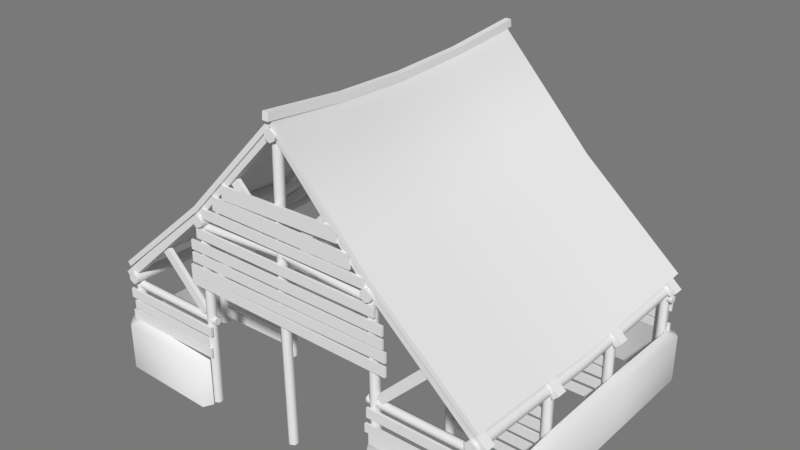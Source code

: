 # Source: building-barn.blend  (saved by Blender 2.79.0; exported with 4.5.12 LTS)
import bpy
from mathutils import Matrix  # noqa: F401  (used for matrix-valued properties, if any)

bpy.ops.wm.read_factory_settings(use_empty=True)
scene = bpy.context.scene
scene.name = 'Scene'

# ---- collections
col_collection_1 = bpy.data.collections.new('Collection 1'); scene.collection.children.link(col_collection_1)

# ---- world
world_world = bpy.data.worlds.new('World'); scene.world = world_world
world_world.color = (0.1902, 0.1902, 0.1902)
world_world.use_sun_shadow = False
world_world.sun_shadow_jitter_overblur = 0.0
world_world.cycles.sampling_method = 'MANUAL'

# ---- meshes
me_building_barn = bpy.data.meshes.new('building-barn')
me_building_barn.from_pydata([(-4.0, -1.355e-07, -3.1), (-4.0, 2.0, -3.1), (-3.913, -1.333e-07, -3.05), (-3.913, 2.0, -3.05), (-3.913, -1.289e-07, -2.95), (-3.913, 2.0, -2.95), (-4.0, -1.268e-07, -2.9), (-4.0, 2.0, -2.9), (-4.087, -1.289e-07, -2.95), (-4.087, 2.0, -2.95), (-4.087, -1.333e-07, -3.05), (-4.087, 2.0, -3.05), (-2.0, -1.355e-07, -3.1), (-1.941, 3.883, -3.1), (-1.913, -1.333e-07, -3.05), (-1.854, 3.883, -3.05), (-1.913, -1.289e-07, -2.95), (-1.854, 3.883, -2.95), (-2.0, -1.268e-07, -2.9), (-1.941, 3.883, -2.9), (-2.087, -1.289e-07, -2.95), (-2.028, 3.883, -2.95), (-2.087, -1.333e-07, -3.05), (-2.028, 3.883, -3.05), (4.0, -1.355e-07, -3.1), (4.0, 2.0, -3.1), (3.913, -1.333e-07, -3.05), (3.913, 2.0, -3.05), (3.913, -1.289e-07, -2.95), (3.913, 2.0, -2.95), (4.0, -1.268e-07, -2.9), (4.0, 2.0, -2.9), (4.087, -1.289e-07, -2.95), (4.087, 2.0, -2.95), (4.087, -1.333e-07, -3.05), (4.087, 2.0, -3.05), (2.0, -1.355e-07, -3.1), (1.929, 3.863, -3.1), (1.913, -1.333e-07, -3.05), (1.843, 3.863, -3.05), (1.913, -1.289e-07, -2.95), (1.843, 3.863, -2.95), (2.0, -1.268e-07, -2.9), (1.929, 3.863, -2.9), (2.087, -1.289e-07, -2.95), (2.016, 3.863, -2.95), (2.087, -1.333e-07, -3.05), (2.016, 3.863, -3.05), (-4.0, 1.355e-07, 3.1), (-4.0, 2.0, 3.1), (-3.913, 1.333e-07, 3.05), (-3.913, 2.0, 3.05), (-3.913, 1.289e-07, 2.95), (-3.913, 2.0, 2.95), (-4.0, 1.268e-07, 2.9), (-4.0, 2.0, 2.9), (-4.087, 1.289e-07, 2.95), (-4.087, 2.0, 2.95), (-4.087, 1.333e-07, 3.05), (-4.087, 2.0, 3.05), (-2.0, 1.355e-07, 3.1), (-1.941, 3.883, 3.1), (-1.913, 1.333e-07, 3.05), (-1.854, 3.883, 3.05), (-1.913, 1.289e-07, 2.95), (-1.854, 3.883, 2.95), (-2.0, 1.268e-07, 2.9), (-1.941, 3.883, 2.9), (-2.087, 1.289e-07, 2.95), (-2.028, 3.883, 2.95), (-2.087, 1.333e-07, 3.05), (-2.028, 3.883, 3.05), (4.0, 1.355e-07, 3.1), (4.0, 2.0, 3.1), (3.913, 1.333e-07, 3.05), (3.913, 2.0, 3.05), (3.913, 1.289e-07, 2.95), (3.913, 2.0, 2.95), (4.0, 1.268e-07, 2.9), (4.0, 2.0, 2.9), (4.087, 1.289e-07, 2.95), (4.087, 2.0, 2.95), (4.087, 1.333e-07, 3.05), (4.087, 2.0, 3.05), (2.0, 1.355e-07, 3.1), (1.929, 3.863, 3.1), (1.913, 1.333e-07, 3.05), (1.843, 3.863, 3.05), (1.913, 1.289e-07, 2.95), (1.843, 3.863, 2.95), (2.0, 1.268e-07, 2.9), (1.929, 3.863, 2.9), (2.087, 1.289e-07, 2.95), (2.016, 3.863, 2.95), (2.087, 1.333e-07, 3.05), (2.016, 3.863, 3.05), (-1.941, 4.009, -3.174), (-1.832, 3.946, -3.174), (-1.832, 3.821, -3.174), (-1.941, 3.758, -3.174), (-2.05, 3.821, -3.174), (-2.05, 3.946, -3.174), (-1.941, 4.009, 3.174), (-1.832, 3.946, 3.174), (-1.832, 3.821, 3.174), (-1.941, 3.758, 3.174), (-2.05, 3.821, 3.174), (-2.05, 3.946, 3.174), (-4.0, 2.125, -3.174), (-3.891, 2.063, -3.174), (-3.891, 1.937, -3.174), (-4.0, 1.875, -3.174), (-4.109, 1.937, -3.174), (-4.109, 2.063, -3.174), (-4.0, 2.125, 3.174), (-3.891, 2.063, 3.174), (-3.891, 1.937, 3.174), (-4.0, 1.875, 3.174), (-4.109, 1.937, 3.174), (-4.109, 2.063, 3.174), (1.929, 3.988, -3.174), (1.821, 3.926, -3.174), (1.821, 3.8, -3.174), (1.929, 3.738, -3.174), (2.038, 3.8, -3.174), (2.038, 3.926, -3.174), (1.929, 3.988, 3.174), (1.821, 3.926, 3.174), (1.821, 3.8, 3.174), (1.929, 3.738, 3.174), (2.038, 3.8, 3.174), (2.038, 3.926, 3.174), (4.0, 2.125, -3.174), (3.891, 2.063, -3.174), (3.891, 1.937, -3.174), (4.0, 1.875, -3.174), (4.109, 1.937, -3.174), (4.109, 2.063, -3.174), (4.0, 2.125, 3.174), (3.891, 2.063, 3.174), (3.891, 1.937, 3.174), (4.0, 1.875, 3.174), (4.109, 1.937, 3.174), (4.109, 2.063, 3.174), (0.0, -1.355e-07, -3.1), (0.0, 6.0, -3.1), (0.0866, -1.333e-07, -3.05), (0.0866, 6.0, -3.05), (0.0866, -1.289e-07, -2.95), (0.0866, 6.0, -2.95), (0.0, -1.268e-07, -2.9), (0.0, 6.0, -2.9), (-0.0866, -1.289e-07, -2.95), (-0.0866, 6.0, -2.95), (-0.0866, -1.333e-07, -3.05), (-0.0866, 6.0, -3.05), (0.0, 1.355e-07, 3.1), (0.0, 6.0, 3.1), (0.0866, 1.333e-07, 3.05), (0.0866, 6.0, 3.05), (0.0866, 1.289e-07, 2.95), (0.0866, 6.0, 2.95), (0.0, 1.268e-07, 2.9), (0.0, 6.0, 2.9), (-0.0866, 1.289e-07, 2.95), (-0.0866, 6.0, 2.95), (-0.0866, 1.333e-07, 3.05), (-0.0866, 6.0, 3.05), (1.192e-07, 6.125, -3.174), (0.1086, 6.063, -3.174), (0.1086, 5.937, -3.174), (1.192e-07, 5.875, -3.174), (-0.1086, 5.937, -3.174), (-0.1086, 6.063, -3.174), (1.192e-07, 6.125, 3.174), (0.1086, 6.063, 3.174), (0.1086, 5.937, 3.174), (1.192e-07, 5.875, 3.174), (-0.1086, 5.937, 3.174), (-0.1086, 6.063, 3.174), (-2.147, 3.797, 2.994), (-2.147, 3.755, 2.922), (-2.147, 3.672, 2.922), (-2.147, 3.631, 2.994), (-2.147, 3.672, 3.066), (-2.147, 3.755, 3.066), (2.135, 3.777, 2.994), (2.135, 3.735, 2.922), (2.135, 3.652, 2.922), (2.135, 3.611, 2.994), (2.135, 3.652, 3.066), (2.135, 3.735, 3.066), (-2.147, 3.797, -3.006), (-2.147, 3.755, -3.078), (-2.147, 3.672, -3.078), (-2.147, 3.631, -3.006), (-2.147, 3.672, -2.934), (-2.147, 3.755, -2.934), (2.135, 3.777, -3.006), (2.135, 3.735, -3.078), (2.135, 3.652, -3.078), (2.135, 3.611, -3.006), (2.135, 3.652, -2.934), (2.135, 3.735, -2.934), (-4.177, 1.897, 2.994), (-4.177, 1.855, 2.922), (-4.177, 1.772, 2.922), (-4.177, 1.731, 2.994), (-4.177, 1.772, 3.066), (-4.177, 1.855, 3.066), (-1.823, 1.897, 2.994), (-1.823, 1.855, 2.922), (-1.823, 1.772, 2.922), (-1.823, 1.731, 2.994), (-1.823, 1.772, 3.066), (-1.823, 1.855, 3.066), (1.823, 1.897, 2.994), (1.823, 1.855, 2.922), (1.823, 1.772, 2.922), (1.823, 1.731, 2.994), (1.823, 1.772, 3.066), (1.823, 1.855, 3.066), (4.177, 1.897, 2.994), (4.177, 1.855, 2.922), (4.177, 1.772, 2.922), (4.177, 1.731, 2.994), (4.177, 1.772, 3.066), (4.177, 1.855, 3.066), (-4.177, 1.897, -3.006), (-4.177, 1.855, -3.078), (-4.177, 1.772, -3.078), (-4.177, 1.731, -3.006), (-4.177, 1.772, -2.934), (-4.177, 1.855, -2.934), (-1.823, 1.897, -3.006), (-1.823, 1.855, -3.078), (-1.823, 1.772, -3.078), (-1.823, 1.731, -3.006), (-1.823, 1.772, -2.934), (-1.823, 1.855, -2.934), (1.823, 1.897, -3.006), (1.823, 1.855, -3.078), (1.823, 1.772, -3.078), (1.823, 1.731, -3.006), (1.823, 1.772, -2.934), (1.823, 1.855, -2.934), (4.177, 1.897, -3.006), (4.177, 1.855, -3.078), (4.177, 1.772, -3.078), (4.177, 1.731, -3.006), (4.177, 1.772, -2.934), (4.177, 1.855, -2.934), (-4.0, -4.808e-08, -1.1), (-4.0, 1.919, -1.1), (-3.913, -4.59e-08, -1.05), (-3.913, 1.919, -1.05), (-3.913, -4.153e-08, -0.95), (-3.913, 1.919, -0.95), (-4.0, -3.934e-08, -0.9), (-4.0, 1.919, -0.9), (-4.087, -4.153e-08, -0.95), (-4.087, 1.919, -0.95), (-4.087, -4.59e-08, -1.05), (-4.087, 1.919, -1.05), (-4.0, 3.934e-08, 0.9), (-4.0, 1.919, 0.9), (-3.913, 4.153e-08, 0.95), (-3.913, 1.919, 0.95), (-3.913, 4.59e-08, 1.05), (-3.913, 1.919, 1.05), (-4.0, 4.808e-08, 1.1), (-4.0, 1.919, 1.1), (-4.087, 4.59e-08, 1.05), (-4.087, 1.919, 1.05), (-4.087, 4.153e-08, 0.95), (-4.087, 1.919, 0.95), (4.0, -4.808e-08, -1.1), (4.0, 1.888, -1.1), (4.087, -4.59e-08, -1.05), (4.087, 1.888, -1.05), (4.087, -4.153e-08, -0.95), (4.087, 1.888, -0.95), (4.0, -3.934e-08, -0.9), (4.0, 1.888, -0.9), (3.913, -4.153e-08, -0.95), (3.913, 1.888, -0.95), (3.913, -4.59e-08, -1.05), (3.913, 1.888, -1.05), (4.0, 3.934e-08, 0.9), (4.0, 1.888, 0.9), (4.087, 4.153e-08, 0.95), (4.087, 1.888, 0.95), (4.087, 4.59e-08, 1.05), (4.087, 1.888, 1.05), (4.0, 4.808e-08, 1.1), (4.0, 1.888, 1.1), (3.913, 4.59e-08, 1.05), (3.913, 1.888, 1.05), (3.913, 4.153e-08, 0.95), (3.913, 1.888, 0.95), (-0.05573, 6.036, 3.103), (0.06221, 6.154, 3.103), (-0.05573, 6.036, 2.897), (0.06221, 6.154, 2.897), (4.148, 1.908, 3.103), (4.266, 2.026, 3.103), (4.148, 1.908, 2.897), (4.266, 2.026, 2.897), (-0.05573, 5.855, 1.103), (0.06221, 5.973, 1.103), (-0.05573, 5.855, 0.8965), (0.06221, 5.973, 0.8965), (4.148, 1.796, 1.103), (4.266, 1.914, 1.103), (4.148, 1.796, 0.8965), (4.266, 1.914, 0.8965), (0.05573, 6.036, 3.103), (-0.06221, 6.154, 3.103), (0.05573, 6.036, 2.897), (-0.06221, 6.154, 2.897), (-4.148, 1.908, 3.103), (-4.266, 2.026, 3.103), (-4.148, 1.908, 2.897), (-4.266, 2.026, 2.897), (0.05573, 5.855, 1.103), (-0.06221, 5.973, 1.103), (0.05573, 5.855, 0.8965), (-0.06221, 5.973, 0.8965), (-4.148, 1.827, 1.103), (-4.266, 1.945, 1.103), (-4.148, 1.827, 0.8965), (-4.266, 1.945, 0.8965), (-0.05573, 6.036, -3.103), (0.06221, 6.154, -3.103), (-0.05573, 6.036, -2.897), (0.06221, 6.154, -2.897), (4.148, 1.908, -3.103), (4.266, 2.026, -3.103), (4.148, 1.908, -2.897), (4.266, 2.026, -2.897), (-0.05573, 5.855, -1.103), (0.06221, 5.973, -1.103), (-0.05573, 5.855, -0.8965), (0.06221, 5.973, -0.8965), (4.148, 1.796, -1.103), (4.266, 1.914, -1.103), (4.148, 1.796, -0.8965), (4.266, 1.914, -0.8965), (0.05573, 6.036, -3.103), (-0.06221, 6.154, -3.103), (0.05573, 6.036, -2.897), (-0.06221, 6.154, -2.897), (-4.148, 1.908, -3.103), (-4.266, 2.026, -3.103), (-4.148, 1.908, -2.897), (-4.266, 2.026, -2.897), (0.05573, 5.855, -1.103), (-0.06221, 5.973, -1.103), (0.05573, 5.855, -0.8965), (-0.06221, 5.973, -0.8965), (-4.148, 1.827, -1.103), (-4.266, 1.945, -1.103), (-4.148, 1.827, -0.8965), (-4.266, 1.945, -0.8965), (2.154, 1.852, -2.963), (2.022, 1.983, -2.963), (2.154, 1.852, -3.049), (2.022, 1.983, -3.049), (3.203, 2.901, -2.963), (3.072, 3.032, -2.963), (3.203, 2.901, -3.049), (3.072, 3.032, -3.049), (0.1629, 3.838, -2.963), (0.03162, 3.969, -2.963), (0.1629, 3.838, -3.049), (0.03162, 3.969, -3.049), (1.203, 4.901, -2.963), (1.072, 5.032, -2.963), (1.203, 4.901, -3.049), (1.072, 5.032, -3.049), (-2.154, 1.852, -2.963), (-2.022, 1.983, -2.963), (-2.154, 1.852, -3.049), (-2.022, 1.983, -3.049), (-3.203, 2.901, -2.963), (-3.072, 3.032, -2.963), (-3.203, 2.901, -3.049), (-3.072, 3.032, -3.049), (-0.1443, 3.838, -2.963), (-0.01305, 3.969, -2.963), (-0.1443, 3.838, -3.049), (-0.01305, 3.969, -3.049), (-1.203, 4.901, -2.963), (-1.072, 5.032, -2.963), (-1.203, 4.901, -3.049), (-1.072, 5.032, -3.049), (2.154, 1.852, 2.963), (2.022, 1.983, 2.963), (2.154, 1.852, 3.049), (2.022, 1.983, 3.049), (3.203, 2.901, 2.963), (3.072, 3.032, 2.963), (3.203, 2.901, 3.049), (3.072, 3.032, 3.049), (0.1629, 3.838, 2.963), (0.03162, 3.969, 2.963), (0.1629, 3.838, 3.049), (0.03162, 3.969, 3.049), (1.203, 4.901, 2.963), (1.072, 5.032, 2.963), (1.203, 4.901, 3.049), (1.072, 5.032, 3.049), (-2.154, 1.852, 2.963), (-2.022, 1.983, 2.963), (-2.154, 1.852, 3.049), (-2.022, 1.983, 3.049), (-3.203, 2.901, 2.963), (-3.072, 3.032, 2.963), (-3.203, 2.901, 3.049), (-3.072, 3.032, 3.049), (-0.1443, 3.838, 2.963), (-0.01305, 3.969, 2.963), (-0.1443, 3.838, 3.049), (-0.01305, 3.969, 3.049), (-1.203, 4.901, 2.963), (-1.072, 5.032, 2.963), (-1.203, 4.901, 3.049), (-1.072, 5.032, 3.049), (-1.876, 1.367, -3.087), (-4.144, 1.473, -3.087), (-1.867, 1.561, -3.087), (-4.135, 1.666, -3.087), (-1.876, 1.367, -3.134), (-4.144, 1.473, -3.134), (-1.867, 1.561, -3.134), (-4.135, 1.666, -3.134), (-1.925, 1.102, -3.087), (-4.08, 1.122, -3.087), (-1.924, 1.296, -3.087), (-4.079, 1.316, -3.087), (-1.925, 1.102, -3.134), (-4.08, 1.122, -3.134), (-1.924, 1.296, -3.134), (-4.079, 1.316, -3.134), (4.123, 1.495, -3.087), (1.853, 1.496, -3.087), (4.123, 1.688, -3.087), (1.853, 1.69, -3.087), (4.123, 1.495, -3.134), (1.853, 1.496, -3.134), (4.123, 1.688, -3.134), (1.853, 1.69, -3.134), (4.058, 1.251, -3.087), (1.903, 1.236, -3.087), (4.056, 1.445, -3.087), (1.901, 1.43, -3.087), (4.058, 1.251, -3.134), (1.903, 1.236, -3.134), (4.056, 1.445, -3.134), (1.901, 1.43, -3.134), (4.128, 1.04, -3.087), (1.858, 1.026, -3.087), (4.127, 1.213, -3.087), (1.856, 1.199, -3.087), (4.128, 1.04, -3.134), (1.858, 1.026, -3.134), (4.127, 1.213, -3.134), (1.856, 1.199, -3.134), (-1.87, 1.525, 3.141), (-4.14, 1.527, 3.141), (-1.87, 1.719, 3.141), (-4.14, 1.721, 3.141), (-1.87, 1.525, 3.095), (-4.14, 1.527, 3.095), (-1.87, 1.719, 3.095), (-4.14, 1.721, 3.095), (-1.913, 1.057, 3.141), (-4.143, 1.046, 3.141), (-1.914, 1.25, 3.141), (-4.144, 1.239, 3.141), (-1.913, 1.057, 3.095), (-4.143, 1.046, 3.095), (-1.914, 1.25, 3.095), (-4.144, 1.239, 3.095), (4.156, 1.535, 3.141), (1.886, 1.537, 3.141), (4.156, 1.729, 3.141), (1.886, 1.73, 3.141), (4.156, 1.535, 3.095), (1.886, 1.537, 3.095), (4.156, 1.729, 3.095), (1.886, 1.73, 3.095), (4.082, 1.026, 3.141), (1.927, 1.022, 3.141), (4.081, 1.22, 3.141), (1.926, 1.216, 3.141), (4.082, 1.026, 3.095), (1.927, 1.022, 3.095), (4.081, 1.22, 3.095), (1.926, 1.216, 3.095), (4.118, 1.244, 3.141), (1.847, 1.23, 3.141), (4.116, 1.416, 3.141), (1.846, 1.403, 3.141), (4.118, 1.244, 3.095), (1.847, 1.23, 3.095), (4.116, 1.416, 3.095), (1.846, 1.403, 3.095), (-1.984, 1.283, 3.141), (-4.073, 1.296, 3.141), (-1.983, 1.46, 3.141), (-4.072, 1.474, 3.141), (-1.984, 1.283, 3.095), (-4.073, 1.296, 3.095), (-1.983, 1.46, 3.095), (-4.072, 1.474, 3.095), (2.0, -4.808e-08, -1.1), (2.0, 1.5, -1.1), (2.087, -4.59e-08, -1.05), (2.087, 1.5, -1.05), (2.087, -4.153e-08, -0.95), (2.087, 1.5, -0.95), (2.0, -3.934e-08, -0.9), (2.0, 1.5, -0.9), (1.913, -4.153e-08, -0.95), (1.913, 1.5, -0.95), (1.913, -4.59e-08, -1.05), (1.913, 1.5, -1.05), (2.0, 3.934e-08, 0.9), (2.0, 1.5, 0.9), (2.087, 4.153e-08, 0.95), (2.087, 1.5, 0.95), (2.087, 4.59e-08, 1.05), (2.087, 1.5, 1.05), (2.0, 4.808e-08, 1.1), (2.0, 1.5, 1.1), (1.913, 4.59e-08, 1.05), (1.913, 1.5, 1.05), (1.913, 4.153e-08, 0.95), (1.913, 1.5, 0.95), (-2.0, -4.808e-08, -1.1), (-2.0, 1.5, -1.1), (-1.913, -4.59e-08, -1.05), (-1.913, 1.5, -1.05), (-1.913, -4.153e-08, -0.95), (-1.913, 1.5, -0.95), (-2.0, -3.934e-08, -0.9), (-2.0, 1.5, -0.9), (-2.087, -4.153e-08, -0.95), (-2.087, 1.5, -0.95), (-2.087, -4.59e-08, -1.05), (-2.087, 1.5, -1.05), (-2.0, 3.934e-08, 0.9), (-2.0, 1.5, 0.9), (-1.913, 4.153e-08, 0.95), (-1.913, 1.5, 0.95), (-1.913, 4.59e-08, 1.05), (-1.913, 1.5, 1.05), (-2.0, 4.808e-08, 1.1), (-2.0, 1.5, 1.1), (-2.087, 4.59e-08, 1.05), (-2.087, 1.5, 1.05), (-2.087, 4.153e-08, 0.95), (-2.087, 1.5, 0.95), (1.192e-07, 5.948, -2.307e-07), (0.1086, 5.885, -2.307e-07), (0.1086, 5.76, -2.307e-07), (1.192e-07, 5.697, -2.307e-07), (-0.1086, 5.76, -2.307e-07), (-0.1086, 5.885, -2.307e-07), (1.836, 3.803, 0.8975), (1.954, 3.921, 0.8975), (1.836, 3.803, 1.104), (1.954, 3.921, 1.104), (1.891, 3.793, -0.8965), (2.009, 3.911, -0.8965), (1.891, 3.793, -1.103), (2.009, 3.911, -1.103), (1.897, 3.963, -2.283e-07), (1.789, 3.9, -2.283e-07), (1.789, 3.775, -2.283e-07), (1.897, 3.712, -2.283e-07), (2.006, 3.775, -2.283e-07), (2.006, 3.9, -2.283e-07), (1.976, 3.835, 2.897), (2.094, 3.953, 2.897), (1.976, 3.835, 3.103), (2.094, 3.953, 3.103), (1.976, 3.835, -2.897), (2.094, 3.953, -2.897), (1.976, 3.835, -3.103), (2.094, 3.953, -3.103), (4.0, 2.014, 4.886e-09), (3.891, 1.951, 4.886e-09), (3.891, 1.826, 4.886e-09), (4.0, 1.763, 4.886e-09), (4.109, 1.826, 4.886e-09), (4.109, 1.951, 4.886e-09), (-4.0, 2.044, 3.539e-09), (-3.891, 1.982, 3.539e-09), (-3.891, 1.856, 3.539e-09), (-4.0, 1.794, 3.539e-09), (-4.109, 1.856, 3.539e-09), (-4.109, 1.982, 3.539e-09), (-1.888, 3.985, -2.317e-07), (-1.779, 3.922, -2.317e-07), (-1.779, 3.797, -2.317e-07), (-1.888, 3.734, -2.317e-07), (-1.996, 3.797, -2.317e-07), (-1.996, 3.922, -2.317e-07), (-1.879, 3.812, -0.8965), (-1.997, 3.929, -0.8965), (-1.879, 3.812, -1.103), (-1.997, 3.929, -1.103), (-1.879, 3.812, 0.8965), (-1.997, 3.929, 0.8965), (-1.879, 3.812, 1.103), (-1.997, 3.929, 1.103), (-1.938, 3.92, 2.897), (-2.056, 4.038, 2.897), (-1.938, 3.92, 3.103), (-2.056, 4.038, 3.103), (-1.896, 3.848, -2.897), (-2.014, 3.966, -2.897), (-1.896, 3.848, -3.103), (-2.014, 3.966, -3.103), (-0.005776, 3.922, 2.994), (-0.005775, 3.88, 2.922), (-0.005775, 3.797, 2.922), (-0.005775, 3.756, 2.994), (-0.005775, 3.797, 3.066), (-0.005775, 3.88, 3.066), (-0.005776, 3.922, -3.006), (-0.005775, 3.88, -3.078), (-0.005775, 3.797, -3.078), (-0.005775, 3.756, -3.006), (-0.005775, 3.797, -2.934), (-0.005775, 3.88, -2.934), (-0.04778, 3.07, 3.1), (0.03882, 3.07, 3.05), (0.03882, 3.07, 2.95), (-0.04778, 3.07, 2.9), (-0.1344, 3.07, 2.95), (-0.1344, 3.07, 3.05), (0.04282, 2.034, -3.129), (0.1294, 2.034, -3.079), (0.1294, 2.034, -2.979), (0.04282, 2.034, -2.929), (-0.04379, 2.034, -2.979), (-0.04379, 2.034, -3.079), (-2.043, 1.27, 1.038), (-3.967, 1.272, 1.038), (-2.043, 1.463, 1.038), (-3.967, 1.466, 1.038), (-2.043, 1.27, 0.9911), (-3.967, 1.272, 0.9911), (-2.043, 1.463, 0.9911), (-3.967, 1.466, 0.9911), (-2.042, 1.02, 1.035), (-3.966, 0.9951, 1.04), (-2.044, 1.214, 1.036), (-3.968, 1.189, 1.04), (-2.042, 1.02, 0.9886), (-3.966, 0.9952, 0.9933), (-2.045, 1.214, 0.9889), (-3.968, 1.189, 0.9936), (-2.064, 0.7511, 1.03), (-3.949, 0.7264, 1.034), (-2.066, 0.9408, 1.03), (-3.951, 0.9162, 1.034), (-2.064, 0.7512, 0.9838), (-3.949, 0.7265, 0.9884), (-2.066, 0.9409, 0.9841), (-3.952, 0.9163, 0.9887), (-2.064, 0.4715, 1.03), (-3.949, 0.4498, 1.034), (-2.066, 0.6613, 1.03), (-3.951, 0.6395, 1.034), (-2.064, 0.4716, 0.9838), (-3.949, 0.4499, 0.9884), (-2.066, 0.6613, 0.9841), (-3.951, 0.6396, 0.9887), (-2.033, 0.193, 1.03), (-3.979, 0.1656, 1.035), (-2.036, 0.3889, 1.031), (-3.982, 0.3615, 1.035), (-2.033, 0.1931, 0.983), (-3.98, 0.1656, 0.9877), (-2.036, 0.389, 0.9833), (-3.982, 0.3615, 0.988), (-3.97, 1.27, -0.9622), (-2.046, 1.272, -0.9622), (-3.97, 1.463, -0.9622), (-2.046, 1.466, -0.9622), (-3.97, 1.27, -1.009), (-2.046, 1.272, -1.009), (-3.97, 1.463, -1.009), (-2.046, 1.466, -1.009), (-3.971, 1.02, -0.9647), (-2.047, 0.9951, -0.96), (-3.969, 1.214, -0.9644), (-2.045, 1.189, -0.9597), (-3.971, 1.02, -1.011), (-2.047, 0.9952, -1.007), (-3.969, 1.214, -1.011), (-2.045, 1.189, -1.006), (-3.95, 0.7511, -0.9704), (-2.064, 0.7264, -0.9658), (-3.947, 0.9408, -0.9701), (-2.062, 0.9162, -0.9656), (-3.949, 0.7512, -1.016), (-2.064, 0.7265, -1.012), (-3.947, 0.9409, -1.016), (-2.062, 0.9163, -1.011), (-3.949, 0.4715, -0.9704), (-2.064, 0.4498, -0.9658), (-3.947, 0.6613, -0.9701), (-2.062, 0.6395, -0.9656), (-3.949, 0.4716, -1.016), (-2.064, 0.4499, -1.012), (-3.947, 0.6613, -1.016), (-2.062, 0.6396, -1.011), (-3.98, 0.2072, -0.9698), (-2.034, 0.1844, -0.965), (-3.978, 0.3701, -0.9695), (-2.031, 0.3473, -0.9647), (-3.98, 0.2073, -1.017), (-2.034, 0.1844, -1.012), (-3.977, 0.3702, -1.017), (-2.031, 0.3473, -1.012), (-2.977, 0.9722, -0.9541), (-2.967, 1.166, -0.9532), (-2.977, 0.9724, -1.001), (-2.967, 1.166, -0.9999), (3.957, 1.27, -1.008), (2.033, 1.272, -1.008), (3.957, 1.463, -1.008), (2.033, 1.466, -1.008), (3.957, 1.27, -0.9612), (2.033, 1.272, -0.9612), (3.957, 1.463, -0.9612), (2.033, 1.466, -0.9612), (3.958, 1.02, -1.005), (2.034, 0.9951, -1.01), (3.956, 1.214, -1.006), (2.032, 1.189, -1.01), (3.958, 1.02, -0.9587), (2.034, 0.9952, -0.9634), (3.955, 1.214, -0.959), (2.032, 1.189, -0.9637), (3.936, 0.7511, -0.9996), (2.051, 0.7264, -1.004), (3.934, 0.9408, -0.9999), (2.049, 0.9162, -1.005), (3.936, 0.7512, -0.9539), (2.051, 0.7265, -0.9585), (3.934, 0.9409, -0.9542), (2.048, 0.9163, -0.9587), (3.936, 0.4715, -0.9996), (2.051, 0.4498, -1.004), (3.934, 0.6613, -0.9999), (2.049, 0.6395, -1.005), (3.936, 0.4716, -0.9539), (2.051, 0.4499, -0.9585), (3.934, 0.6613, -0.9542), (2.049, 0.6396, -0.9587), (2.03, 1.27, 0.9921), (3.954, 1.272, 0.9921), (2.03, 1.463, 0.9921), (3.954, 1.466, 0.9921), (2.03, 1.27, 1.039), (3.954, 1.272, 1.039), (2.03, 1.463, 1.039), (3.954, 1.466, 1.039), (2.029, 1.02, 0.9946), (3.953, 0.9951, 0.9899), (2.031, 1.214, 0.9943), (3.955, 1.189, 0.9896), (2.029, 1.02, 1.041), (3.953, 0.9952, 1.037), (2.031, 1.214, 1.041), (3.955, 1.189, 1.036), (2.05, 0.7511, 1.0), (3.936, 0.7264, 0.9958), (2.053, 0.9408, 1.0), (3.938, 0.9162, 0.9955), (2.051, 0.7512, 1.046), (3.936, 0.7265, 1.042), (2.053, 0.9409, 1.046), (3.938, 0.9163, 1.041), (2.051, 0.4715, 1.0), (3.936, 0.4498, 0.9958), (2.053, 0.6613, 1.0), (3.938, 0.6395, 0.9955), (2.051, 0.4716, 1.046), (3.936, 0.4499, 1.042), (2.053, 0.6613, 1.046), (3.938, 0.6396, 1.041), (2.02, 0.2072, 0.9997), (3.966, 0.1844, 0.9949), (2.022, 0.3701, 0.9994), (3.969, 0.3473, 0.9947), (2.02, 0.2073, 1.047), (3.966, 0.1844, 1.042), (2.023, 0.3702, 1.047), (3.969, 0.3473, 1.042), (3.023, 0.9722, 0.984), (3.033, 1.166, 0.9831), (3.023, 0.9724, 1.031), (3.033, 1.166, 1.03), (2.29, 2.485, 3.141), (-2.25, 2.529, 3.141), (2.292, 2.679, 3.141), (-2.248, 2.722, 3.141), (2.29, 2.485, 3.095), (-2.25, 2.529, 3.095), (2.292, 2.679, 3.095), (-2.248, 2.722, 3.095), (2.296, 2.755, 3.141), (-2.245, 2.736, 3.141), (2.295, 2.949, 3.141), (-2.246, 2.929, 3.141), (2.296, 2.755, 3.095), (-2.245, 2.736, 3.095), (2.295, 2.949, 3.095), (-2.246, 2.929, 3.095), (2.235, 2.977, 3.141), (-2.187, 3.005, 3.141), (2.237, 3.165, 3.141), (-2.186, 3.194, 3.141), (2.235, 2.977, 3.095), (-2.187, 3.005, 3.095), (2.237, 3.165, 3.095), (-2.186, 3.194, 3.095), (2.235, 3.226, 3.141), (-2.187, 3.254, 3.141), (2.237, 3.415, 3.141), (-2.186, 3.443, 3.141), (2.235, 3.226, 3.095), (-2.187, 3.254, 3.095), (2.237, 3.415, 3.095), (-2.186, 3.443, 3.095), (2.071, 3.501, 3.141), (-2.023, 3.529, 3.141), (2.072, 3.689, 3.141), (-2.021, 3.718, 3.141), (2.071, 3.501, 3.095), (-2.023, 3.529, 3.095), (2.072, 3.689, 3.095), (-2.021, 3.718, 3.095), (1.883, 3.939, 3.141), (-1.834, 3.968, 3.141), (1.884, 4.128, 3.141), (-1.833, 4.156, 3.141), (1.883, 3.939, 3.095), (-1.834, 3.968, 3.095), (1.884, 4.128, 3.095), (-1.833, 4.156, 3.095), (1.58, 4.173, 3.141), (-1.531, 4.214, 3.141), (1.581, 4.442, 3.141), (-1.53, 4.482, 3.141), (1.58, 4.173, 3.095), (-1.531, 4.214, 3.095), (1.581, 4.442, 3.095), (-1.53, 4.482, 3.095), (1.327, 4.551, 3.141), (-1.268, 4.496, 3.141), (1.318, 4.819, 3.141), (-1.277, 4.765, 3.141), (1.327, 4.551, 3.095), (-1.268, 4.496, 3.095), (1.318, 4.819, 3.095), (-1.277, 4.765, 3.095), (2.295, 2.559, -3.071), (-2.246, 2.582, -3.071), (2.296, 2.752, -3.071), (-2.245, 2.776, -3.071), (2.295, 2.559, -3.117), (-2.246, 2.582, -3.117), (2.296, 2.752, -3.117), (-2.245, 2.776, -3.117), (2.31, 2.869, -3.071), (-2.231, 2.85, -3.071), (2.309, 3.063, -3.071), (-2.231, 3.043, -3.071), (2.31, 2.869, -3.117), (-2.231, 2.85, -3.117), (2.309, 3.063, -3.117), (-2.231, 3.043, -3.117), (2.276, 3.216, -3.071), (-2.146, 3.269, -3.071), (2.278, 3.405, -3.071), (-2.144, 3.458, -3.071), (2.276, 3.216, -3.117), (-2.146, 3.269, -3.117), (2.278, 3.405, -3.117), (-2.144, 3.458, -3.117), (2.071, 3.501, -3.071), (-2.023, 3.529, -3.071), (2.072, 3.689, -3.071), (-2.021, 3.718, -3.071), (2.071, 3.501, -3.117), (-2.023, 3.529, -3.117), (2.072, 3.689, -3.117), (-2.021, 3.718, -3.117), (1.89, 3.917, -3.071), (-1.827, 3.936, -3.071), (1.891, 4.106, -3.071), (-1.826, 4.124, -3.071), (1.89, 3.917, -3.117), (-1.827, 3.936, -3.117), (1.891, 4.106, -3.117), (-1.826, 4.124, -3.117), (1.575, 4.117, -3.071), (-1.536, 4.179, -3.071), (1.577, 4.386, -3.071), (-1.533, 4.447, -3.071), (1.575, 4.117, -3.117), (-1.536, 4.179, -3.117), (1.577, 4.386, -3.117), (-1.533, 4.447, -3.117), (1.322, 4.464, -3.071), (-1.273, 4.463, -3.071), (1.318, 4.732, -3.071), (-1.277, 4.731, -3.071), (1.322, 4.464, -3.117), (-1.273, 4.463, -3.117), (1.318, 4.732, -3.117), (-1.277, 4.731, -3.117), (-4.144, 2.306, 3.143), (4.147, 2.306, 3.152), (-4.14, 2.303, -3.139), (4.14, 2.304, -3.15), (-0.005279, 6.286, 3.132), (-0.005064, 6.295, -3.134), (-4.148, 2.243, -1.571), (-4.145, 2.177, -0.0006983), (-4.143, 2.254, 1.571), (4.144, 2.248, 1.568), (4.146, 2.176, 0.008934), (4.145, 2.248, -1.57), (-0.000292, 6.156, 1.564), (0.001232, 6.098, 0.001196), (-0.001647, 6.155, -1.568), (-2.013, 4.144, -3.138), (-2.013, 4.146, 3.149), (-2.01, 4.018, 1.571), (-1.971, 3.959, -0.001808), (-2.017, 4.017, -1.565), (2.016, 4.151, 3.14), (2.007, 4.143, -3.146), (2.012, 4.019, 1.568), (1.969, 3.954, 0.0006948), (2.02, 4.018, -1.562), (-4.079, 2.23, 3.147), (4.082, 2.23, 3.157), (-4.076, 2.227, -3.143), (4.076, 2.228, -3.154), (-0.005062, 6.141, 3.144), (-0.004996, 6.15, -3.146), (-4.084, 2.166, -1.575), (-4.081, 2.1, -0.0006943), (-4.079, 2.177, 1.576), (4.08, 2.171, 1.573), (4.083, 2.099, 0.008884), (4.081, 2.171, -1.574), (-0.0001364, 6.011, 1.574), (0.001105, 5.951, 0.001079), (-0.001477, 6.009, -1.578), (-1.944, 4.071, -3.143), (-1.944, 4.073, 3.154), (-1.941, 3.945, 1.576), (-1.902, 3.886, -0.001821), (-1.948, 3.945, -1.57), (1.947, 4.078, 3.145), (1.938, 4.07, -3.15), (1.943, 3.947, 1.573), (1.9, 3.881, 0.0006688), (1.951, 3.945, -1.567), (-0.06563, 6.265, 3.236), (-0.06563, 6.417, 3.22), (-0.06563, 6.09, 1.503), (-0.06563, 6.242, 1.497), (-0.06563, 6.037, -0.01319), (-0.06563, 6.189, -0.01094), (-0.06563, 6.085, -1.59), (-0.06563, 6.237, -1.575), (-0.06563, 6.241, -3.254), (-0.06563, 6.392, -3.234), (0.06364, 6.265, 3.236), (0.06364, 6.417, 3.22), (0.06364, 6.09, 1.503), (0.06364, 6.242, 1.497), (0.06364, 6.037, -0.01319), (0.06364, 6.189, -0.01094), (0.06364, 6.085, -1.59), (0.06364, 6.237, -1.575), (0.06364, 6.241, -3.254), (0.06364, 6.392, -3.234), (2.015, 8.742e-09, 3.314), (2.021, -2.282e-08, -3.328), (-2.003, -2.834e-08, -3.292), (-2.049, 4.492e-07, 3.349), (2.015, 0.9093, 3.314), (2.021, 0.9046, -3.328), (-2.003, 0.808, -3.292), (-2.049, 0.9117, 3.349), (-4.325, -4.768e-07, 0.006411), (-4.325, 1.058, 0.006411), (4.318, -1.59e-07, 1.048), (4.316, -3.179e-07, -1.018), (4.318, 1.027, 1.048), (4.316, 1.046, -1.018), (1.896, 0.0, 3.114), (1.947, 0.0, -3.129), (-1.904, 0.0, -3.092), (-1.955, 4.768e-07, 3.151), (1.896, 1.0, 3.114), (1.947, 0.9916, -3.129), (-1.904, 0.8839, -3.092), (-1.955, 1.0, 3.151), (-4.125, -4.768e-07, 0.006186), (-4.125, 1.164, 0.006186), (4.118, -1.589e-07, 1.048), (4.116, -3.179e-07, -1.017), (4.118, 1.129, 1.048), (4.116, 1.151, -1.017), (4.321, -3.277e-09, 3.152), (4.159, 8.742e-09, 3.314), (4.321, 0.9177, 3.152), (4.159, 0.9093, 3.314), (3.959, 0.0, 3.114), (4.12, -1.254e-08, 2.951), (3.959, 1.0, 3.114), (4.12, 1.01, 2.951), (4.139, -4.503e-07, -3.282), (4.314, -4.724e-07, -3.103), (4.139, 0.9955, -3.282), (4.314, 1.006, -3.103), (4.114, -4.633e-07, -2.907), (3.94, -4.387e-07, -3.087), (4.114, 1.107, -2.907), (3.94, 1.094, -3.087), (-4.328, -4.852e-07, -3.157), (-4.195, -4.593e-07, -3.292), (-4.328, 0.9154, -3.157), (-4.195, 0.9035, -3.292), (-3.995, -4.483e-07, -3.092), (-4.128, -4.768e-07, -2.957), (-3.995, 0.993, -3.092), (-4.128, 1.007, -2.957), (-4.088, -3.744e-07, 3.305), (-4.321, -4.689e-07, 3.066), (-4.088, 0.966, 3.305), (-4.321, 0.9783, 3.066), (-4.121, -4.768e-07, 2.87), (-3.889, -3.747e-07, 3.11), (-4.121, 1.076, 2.87), (-3.889, 1.062, 3.11)], [], [(0, 1, 3, 2), (2, 3, 5, 4), (4, 5, 7, 6), (6, 7, 9, 8), (8, 9, 11, 10), (10, 11, 1, 0), (12, 13, 15, 14), (14, 15, 17, 16), (16, 17, 19, 18), (18, 19, 21, 20), (20, 21, 23, 22), (22, 23, 13, 12), (24, 26, 27, 25), (26, 28, 29, 27), (28, 30, 31, 29), (30, 32, 33, 31), (32, 34, 35, 33), (34, 24, 25, 35), (36, 38, 39, 37), (38, 40, 41, 39), (40, 42, 43, 41), (42, 44, 45, 43), (44, 46, 47, 45), (46, 36, 37, 47), (48, 50, 51, 49), (50, 52, 53, 51), (52, 54, 55, 53), (54, 56, 57, 55), (56, 58, 59, 57), (58, 48, 49, 59), (60, 62, 63, 61), (62, 64, 65, 63), (64, 66, 67, 65), (66, 68, 69, 67), (68, 70, 71, 69), (70, 60, 61, 71), (72, 73, 75, 74), (74, 75, 77, 76), (76, 77, 79, 78), (78, 79, 81, 80), (80, 81, 83, 82), (82, 83, 73, 72), (84, 85, 87, 86), (86, 87, 89, 88), (88, 89, 91, 90), (90, 91, 93, 92), (92, 93, 95, 94), (94, 95, 85, 84), (605, 606, 98, 97), (606, 607, 99, 98), (607, 608, 100, 99), (608, 609, 101, 100), (609, 604, 96, 101), (96, 97, 98, 99, 100, 101), (102, 107, 106, 105, 104, 103), (604, 605, 97, 96), (599, 600, 110, 109), (600, 601, 111, 110), (601, 602, 112, 111), (602, 603, 113, 112), (603, 598, 108, 113), (108, 109, 110, 111, 112, 113), (114, 119, 118, 117, 116, 115), (598, 599, 109, 108), (579, 121, 122, 580), (580, 122, 123, 581), (581, 123, 124, 582), (582, 124, 125, 583), (583, 125, 120, 578), (120, 125, 124, 123, 122, 121), (126, 127, 128, 129, 130, 131), (578, 120, 121, 579), (593, 133, 134, 594), (594, 134, 135, 595), (595, 135, 136, 596), (596, 136, 137, 597), (597, 137, 132, 592), (132, 137, 136, 135, 134, 133), (138, 139, 140, 141, 142, 143), (592, 132, 133, 593), (644, 145, 147, 645), (645, 147, 149, 646), (646, 149, 151, 647), (647, 151, 153, 648), (648, 153, 155, 649), (649, 155, 145, 644), (638, 639, 159, 157), (639, 640, 161, 159), (640, 641, 163, 161), (641, 642, 165, 163), (642, 643, 167, 165), (643, 638, 157, 167), (565, 566, 170, 169), (566, 567, 171, 170), (567, 568, 172, 171), (568, 569, 173, 172), (569, 564, 168, 173), (168, 169, 170, 171, 172, 173), (174, 179, 178, 177, 176, 175), (564, 565, 169, 168), (627, 628, 182, 181), (628, 629, 183, 182), (629, 630, 184, 183), (630, 631, 185, 184), (631, 626, 180, 185), (180, 181, 182, 183, 184, 185), (186, 191, 190, 189, 188, 187), (626, 627, 181, 180), (633, 634, 194, 193), (634, 635, 195, 194), (635, 636, 196, 195), (636, 637, 197, 196), (637, 632, 192, 197), (192, 193, 194, 195, 196, 197), (198, 203, 202, 201, 200, 199), (632, 633, 193, 192), (211, 212, 206, 205), (212, 213, 207, 206), (213, 214, 208, 207), (214, 215, 209, 208), (215, 210, 204, 209), (204, 205, 206, 207, 208, 209), (210, 215, 214, 213, 212, 211), (210, 211, 205, 204), (223, 224, 218, 217), (224, 225, 219, 218), (225, 226, 220, 219), (226, 227, 221, 220), (227, 222, 216, 221), (216, 217, 218, 219, 220, 221), (222, 227, 226, 225, 224, 223), (222, 223, 217, 216), (235, 236, 230, 229), (236, 237, 231, 230), (237, 238, 232, 231), (238, 239, 233, 232), (239, 234, 228, 233), (228, 229, 230, 231, 232, 233), (234, 239, 238, 237, 236, 235), (234, 235, 229, 228), (247, 248, 242, 241), (248, 249, 243, 242), (249, 250, 244, 243), (250, 251, 245, 244), (251, 246, 240, 245), (240, 241, 242, 243, 244, 245), (246, 251, 250, 249, 248, 247), (246, 247, 241, 240), (252, 253, 255, 254), (254, 255, 257, 256), (256, 257, 259, 258), (258, 259, 261, 260), (260, 261, 263, 262), (262, 263, 253, 252), (264, 265, 267, 266), (266, 267, 269, 268), (268, 269, 271, 270), (270, 271, 273, 272), (272, 273, 275, 274), (274, 275, 265, 264), (276, 277, 279, 278), (278, 279, 281, 280), (280, 281, 283, 282), (282, 283, 285, 284), (284, 285, 287, 286), (286, 287, 277, 276), (288, 289, 291, 290), (290, 291, 293, 292), (292, 293, 295, 294), (294, 295, 297, 296), (296, 297, 299, 298), (298, 299, 289, 288), (584, 585, 307, 306), (306, 307, 305, 304), (586, 587, 301, 300), (584, 306, 304, 586), (585, 303, 301, 587), (570, 571, 315, 314), (314, 315, 313, 312), (572, 573, 309, 308), (570, 314, 312, 572), (571, 311, 309, 573), (618, 322, 323, 619), (322, 320, 321, 323), (620, 316, 317, 621), (618, 620, 320, 322), (619, 621, 317, 319), (614, 330, 331, 615), (330, 328, 329, 331), (616, 324, 325, 617), (614, 616, 328, 330), (615, 617, 325, 327), (588, 338, 339, 589), (338, 336, 337, 339), (590, 332, 333, 591), (588, 590, 336, 338), (589, 591, 333, 335), (574, 346, 347, 575), (346, 344, 345, 347), (576, 340, 341, 577), (574, 576, 344, 346), (575, 577, 341, 343), (622, 623, 355, 354), (354, 355, 353, 352), (624, 625, 349, 348), (622, 354, 352, 624), (623, 351, 349, 625), (610, 611, 363, 362), (362, 363, 361, 360), (612, 613, 357, 356), (610, 362, 360, 612), (611, 359, 357, 613), (366, 367, 371, 370), (368, 369, 365, 364), (366, 370, 368, 364), (371, 367, 365, 369), (374, 375, 379, 378), (376, 377, 373, 372), (374, 378, 376, 372), (379, 375, 373, 377), (382, 386, 387, 383), (384, 380, 381, 385), (382, 380, 384, 386), (387, 385, 381, 383), (390, 394, 395, 391), (392, 388, 389, 393), (390, 388, 392, 394), (395, 393, 389, 391), (398, 402, 403, 399), (400, 396, 397, 401), (398, 396, 400, 402), (403, 401, 397, 399), (406, 410, 411, 407), (408, 404, 405, 409), (406, 404, 408, 410), (411, 409, 405, 407), (414, 415, 419, 418), (416, 417, 413, 412), (414, 418, 416, 412), (419, 415, 413, 417), (422, 423, 427, 426), (424, 425, 421, 420), (422, 426, 424, 420), (427, 423, 421, 425), (428, 430, 431, 429), (432, 433, 435, 434), (429, 431, 435, 433), (428, 429, 433, 432), (430, 428, 432, 434), (431, 430, 434, 435), (436, 438, 439, 437), (440, 441, 443, 442), (437, 439, 443, 441), (436, 437, 441, 440), (438, 436, 440, 442), (439, 438, 442, 443), (444, 446, 447, 445), (448, 449, 451, 450), (445, 447, 451, 449), (444, 445, 449, 448), (446, 444, 448, 450), (447, 446, 450, 451), (452, 454, 455, 453), (456, 457, 459, 458), (453, 455, 459, 457), (452, 453, 457, 456), (454, 452, 456, 458), (455, 454, 458, 459), (460, 462, 463, 461), (464, 465, 467, 466), (461, 463, 467, 465), (460, 461, 465, 464), (462, 460, 464, 466), (463, 462, 466, 467), (468, 470, 471, 469), (472, 473, 475, 474), (469, 471, 475, 473), (468, 469, 473, 472), (470, 468, 472, 474), (471, 470, 474, 475), (476, 478, 479, 477), (480, 481, 483, 482), (477, 479, 483, 481), (476, 477, 481, 480), (478, 476, 480, 482), (479, 478, 482, 483), (484, 486, 487, 485), (488, 489, 491, 490), (485, 487, 491, 489), (484, 485, 489, 488), (486, 484, 488, 490), (487, 486, 490, 491), (492, 494, 495, 493), (496, 497, 499, 498), (493, 495, 499, 497), (492, 493, 497, 496), (494, 492, 496, 498), (495, 494, 498, 499), (500, 502, 503, 501), (504, 505, 507, 506), (501, 503, 507, 505), (500, 501, 505, 504), (502, 500, 504, 506), (503, 502, 506, 507), (508, 510, 511, 509), (512, 513, 515, 514), (509, 511, 515, 513), (508, 509, 513, 512), (510, 508, 512, 514), (511, 510, 514, 515), (516, 517, 519, 518), (518, 519, 521, 520), (520, 521, 523, 522), (522, 523, 525, 524), (524, 525, 527, 526), (526, 527, 517, 516), (528, 529, 531, 530), (530, 531, 533, 532), (532, 533, 535, 534), (534, 535, 537, 536), (536, 537, 539, 538), (538, 539, 529, 528), (540, 541, 543, 542), (542, 543, 545, 544), (544, 545, 547, 546), (546, 547, 549, 548), (548, 549, 551, 550), (550, 551, 541, 540), (552, 553, 555, 554), (554, 555, 557, 556), (556, 557, 559, 558), (558, 559, 561, 560), (560, 561, 563, 562), (562, 563, 553, 552), (519, 517, 527, 525, 523, 521), (531, 529, 539, 537, 535, 533), (555, 553, 563, 561, 559, 557), (543, 541, 551, 549, 547, 545), (174, 175, 565, 564), (179, 174, 564, 569), (178, 179, 569, 568), (177, 178, 568, 567), (176, 177, 567, 566), (175, 176, 566, 565), (315, 571, 573, 313), (310, 570, 572, 308), (312, 313, 573, 572), (310, 311, 571, 570), (347, 345, 577, 575), (342, 340, 576, 574), (344, 576, 577, 345), (342, 574, 575, 343), (126, 578, 579, 127), (131, 583, 578, 126), (130, 582, 583, 131), (129, 581, 582, 130), (128, 580, 581, 129), (127, 579, 580, 128), (307, 585, 587, 305), (302, 584, 586, 300), (304, 305, 587, 586), (302, 303, 585, 584), (339, 337, 591, 589), (334, 332, 590, 588), (336, 590, 591, 337), (334, 588, 589, 335), (138, 592, 593, 139), (143, 597, 592, 138), (142, 596, 597, 143), (141, 595, 596, 142), (140, 594, 595, 141), (139, 593, 594, 140), (114, 115, 599, 598), (119, 114, 598, 603), (118, 119, 603, 602), (117, 118, 602, 601), (116, 117, 601, 600), (115, 116, 600, 599), (102, 103, 605, 604), (107, 102, 604, 609), (106, 107, 609, 608), (105, 106, 608, 607), (104, 105, 607, 606), (103, 104, 606, 605), (363, 611, 613, 361), (358, 610, 612, 356), (360, 361, 613, 612), (358, 359, 611, 610), (331, 329, 617, 615), (326, 324, 616, 614), (328, 616, 617, 329), (326, 614, 615, 327), (323, 321, 621, 619), (318, 316, 620, 618), (320, 620, 621, 321), (318, 618, 619, 319), (355, 623, 625, 353), (350, 622, 624, 348), (352, 353, 625, 624), (350, 351, 623, 622), (186, 187, 627, 626), (191, 186, 626, 631), (190, 191, 631, 630), (189, 190, 630, 629), (188, 189, 629, 628), (187, 188, 628, 627), (198, 199, 633, 632), (203, 198, 632, 637), (202, 203, 637, 636), (201, 202, 636, 635), (200, 201, 635, 634), (199, 200, 634, 633), (166, 156, 638, 643), (164, 166, 643, 642), (162, 164, 642, 641), (160, 162, 641, 640), (158, 160, 640, 639), (156, 158, 639, 638), (154, 649, 644, 144), (152, 648, 649, 154), (150, 647, 648, 152), (148, 646, 647, 150), (146, 645, 646, 148), (144, 644, 645, 146), (650, 652, 653, 651), (654, 655, 657, 656), (662, 663, 665, 664), (650, 651, 655, 654), (658, 660, 661, 659), (653, 652, 656, 657), (658, 659, 663, 662), (661, 660, 664, 665), (670, 671, 673, 672), (666, 668, 669, 667), (666, 667, 671, 670), (669, 668, 672, 673), (678, 679, 681, 680), (674, 676, 677, 675), (674, 675, 679, 678), (677, 676, 680, 681), (686, 687, 689, 688), (682, 684, 685, 683), (682, 683, 687, 686), (685, 684, 688, 689), (690, 691, 693, 692), (694, 696, 697, 695), (732, 733, 705, 703), (690, 694, 695, 691), (730, 699, 701, 731), (693, 697, 696, 692), (730, 732, 703, 699), (731, 733, 704, 700), (710, 712, 713, 711), (706, 707, 709, 708), (706, 710, 711, 707), (709, 713, 712, 708), (718, 720, 721, 719), (714, 715, 717, 716), (714, 718, 719, 715), (717, 721, 720, 716), (726, 728, 729, 727), (722, 723, 725, 724), (722, 726, 727, 723), (725, 729, 728, 724), (701, 705, 733, 731), (698, 702, 732, 730), (698, 730, 731, 700), (702, 704, 733, 732), (734, 735, 737, 736), (738, 740, 741, 739), (746, 748, 749, 747), (734, 738, 739, 735), (742, 743, 745, 744), (737, 741, 740, 736), (742, 746, 747, 743), (745, 749, 748, 744), (754, 756, 757, 755), (750, 751, 753, 752), (750, 754, 755, 751), (753, 757, 756, 752), (762, 764, 765, 763), (758, 759, 761, 760), (758, 762, 763, 759), (761, 765, 764, 760), (766, 768, 769, 767), (770, 771, 773, 772), (808, 779, 781, 809), (766, 767, 771, 770), (806, 807, 777, 775), (769, 768, 772, 773), (806, 775, 779, 808), (807, 776, 780, 809), (786, 787, 789, 788), (782, 784, 785, 783), (782, 783, 787, 786), (785, 784, 788, 789), (794, 795, 797, 796), (790, 792, 793, 791), (790, 791, 795, 794), (793, 792, 796, 797), (802, 803, 805, 804), (798, 800, 801, 799), (798, 799, 803, 802), (801, 800, 804, 805), (777, 807, 809, 781), (774, 806, 808, 778), (774, 776, 807, 806), (778, 808, 809, 780), (810, 812, 813, 811), (814, 815, 817, 816), (811, 813, 817, 815), (810, 811, 815, 814), (812, 810, 814, 816), (813, 812, 816, 817), (818, 820, 821, 819), (822, 823, 825, 824), (819, 821, 825, 823), (818, 819, 823, 822), (820, 818, 822, 824), (821, 820, 824, 825), (826, 828, 829, 827), (830, 831, 833, 832), (827, 829, 833, 831), (826, 827, 831, 830), (828, 826, 830, 832), (829, 828, 832, 833), (834, 836, 837, 835), (838, 839, 841, 840), (835, 837, 841, 839), (834, 835, 839, 838), (836, 834, 838, 840), (837, 836, 840, 841), (842, 844, 845, 843), (846, 847, 849, 848), (843, 845, 849, 847), (842, 843, 847, 846), (844, 842, 846, 848), (845, 844, 848, 849), (850, 852, 853, 851), (854, 855, 857, 856), (851, 853, 857, 855), (850, 851, 855, 854), (852, 850, 854, 856), (853, 852, 856, 857), (858, 860, 861, 859), (862, 863, 865, 864), (859, 861, 865, 863), (858, 859, 863, 862), (860, 858, 862, 864), (861, 860, 864, 865), (866, 868, 869, 867), (870, 871, 873, 872), (867, 869, 873, 871), (866, 867, 871, 870), (868, 866, 870, 872), (869, 868, 872, 873), (874, 876, 877, 875), (878, 879, 881, 880), (875, 877, 881, 879), (874, 875, 879, 878), (876, 874, 878, 880), (877, 876, 880, 881), (882, 884, 885, 883), (886, 887, 889, 888), (883, 885, 889, 887), (882, 883, 887, 886), (884, 882, 886, 888), (885, 884, 888, 889), (890, 892, 893, 891), (894, 895, 897, 896), (891, 893, 897, 895), (890, 891, 895, 894), (892, 890, 894, 896), (893, 892, 896, 897), (898, 900, 901, 899), (902, 903, 905, 904), (899, 901, 905, 903), (898, 899, 903, 902), (900, 898, 902, 904), (901, 900, 904, 905), (906, 908, 909, 907), (910, 911, 913, 912), (907, 909, 913, 911), (906, 907, 911, 910), (908, 906, 910, 912), (909, 908, 912, 913), (914, 916, 917, 915), (918, 919, 921, 920), (915, 917, 921, 919), (914, 915, 919, 918), (916, 914, 918, 920), (917, 916, 920, 921), (922, 924, 925, 923), (926, 927, 929, 928), (923, 925, 929, 927), (922, 923, 927, 926), (924, 922, 926, 928), (925, 924, 928, 929), (954, 941, 933, 951), (949, 944, 935, 945), (946, 934, 942, 947), (947, 942, 943, 948), (948, 943, 944, 949), (950, 931, 939, 952), (952, 939, 940, 953), (953, 940, 941, 954), (937, 948, 949, 936), (938, 947, 948, 937), (930, 946, 947, 938), (936, 949, 945, 932), (943, 953, 954, 944), (942, 952, 953, 943), (934, 950, 952, 942), (944, 954, 951, 935), (979, 976, 958, 966), (974, 970, 960, 969), (971, 972, 967, 959), (972, 973, 968, 967), (973, 974, 969, 968), (975, 977, 964, 956), (977, 978, 965, 964), (978, 979, 966, 965), (962, 961, 974, 973), (963, 962, 973, 972), (955, 963, 972, 971), (961, 957, 970, 974), (968, 969, 979, 978), (967, 968, 978, 977), (959, 967, 977, 975), (969, 960, 976, 979), (930, 938, 963, 955), (931, 950, 975, 956), (933, 941, 966, 958), (932, 945, 970, 957), (934, 946, 971, 959), (935, 951, 976, 960), (936, 932, 957, 961), (937, 936, 961, 962), (938, 937, 962, 963), (939, 931, 956, 964), (940, 939, 964, 965), (941, 940, 965, 966), (945, 935, 960, 970), (946, 930, 955, 971), (950, 934, 959, 975), (951, 933, 958, 976), (980, 981, 983, 982), (982, 983, 985, 984), (984, 985, 987, 986), (986, 987, 989, 988), (990, 992, 993, 991), (992, 994, 995, 993), (994, 996, 997, 995), (996, 998, 999, 997), (983, 993, 995, 985), (988, 998, 996, 986), (981, 991, 993, 983), (986, 996, 994, 984), (984, 994, 992, 982), (982, 992, 990, 980), (989, 999, 998, 988), (980, 990, 991, 981), (987, 997, 999, 989), (985, 995, 997, 987), (1013, 1039, 1042, 1027), (1028, 1010, 1012, 1030), (1009, 1055, 1058, 1023), (1044, 1008, 1009, 1046), (1036, 1001, 1005, 1038), (1052, 1003, 1007, 1054), (1006, 1047, 1050, 1020), (1004, 1031, 1034, 1018), (1010, 1011, 1013, 1012), (1033, 1035, 1026, 1024), (1049, 1051, 1023, 1022), (1041, 1043, 1019, 1015), (1057, 1059, 1021, 1017), (1024, 1026, 1027, 1025), (1030, 1012, 1026, 1035), (1038, 1005, 1019, 1043), (1025, 1027, 1042, 1040), (1046, 1009, 1023, 1051), (1054, 1007, 1021, 1059), (1022, 1023, 1058, 1056), (1005, 1001, 1015, 1019), (1000, 1004, 1018, 1014), (1007, 1003, 1017, 1021), (1002, 1006, 1020, 1016), (1016, 1020, 1050, 1048), (1014, 1018, 1034, 1032), (1012, 1013, 1027, 1026), (1028, 1030, 1031, 1029), (1032, 1034, 1035, 1033), (1030, 1035, 1034, 1031), (1000, 1029, 1031, 1004), (1039, 1037, 1036, 1038), (1043, 1041, 1040, 1042), (1038, 1043, 1042, 1039), (1011, 1037, 1039, 1013), (1044, 1046, 1047, 1045), (1048, 1050, 1051, 1049), (1046, 1051, 1050, 1047), (1002, 1045, 1047, 1006), (1055, 1053, 1052, 1054), (1059, 1057, 1056, 1058), (1054, 1059, 1058, 1055), (1008, 1053, 1055, 1009)])
me_building_barn.polygons.foreach_set('use_smooth', [1, 1, 1, 1, 1, 1, 1, 1, 1, 1, 1, 1, 1, 1, 1, 1, 1, 1, 1, 1, 1, 1, 1, 1, 1, 1, 1, 1, 1, 1, 1, 1, 1, 1, 1, 1, 1, 1, 1, 1, 1, 1, 1, 1, 1, 1, 1, 1, 1, 1, 1, 1, 1, 1, 1, 1, 1, 1, 1, 1, 1, 1, 1, 1, 1, 1, 1, 1, 1, 1, 1, 1, 1, 1, 1, 1, 1, 1, 1, 1, 1, 1, 1, 1, 1, 1, 1, 1, 1, 1, 1, 1, 1, 1, 1, 1, 1, 1, 1, 1, 1, 1, 1, 1, 1, 1, 1, 1, 1, 1, 1, 1, 1, 1, 1, 1, 1, 1, 1, 1, 1, 1, 1, 1, 1, 1, 1, 1, 1, 1, 1, 1, 1, 1, 1, 1, 1, 1, 1, 1, 1, 1, 1, 1, 1, 1, 1, 1, 1, 1, 1, 1, 1, 1, 1, 1, 1, 1, 1, 1, 1, 1, 1, 1, 1, 1, 1, 1, 1, 1, 1, 1, 0, 0, 0, 0, 0, 0, 0, 0, 0, 0, 0, 0, 0, 0, 0, 0, 0, 0, 0, 0, 0, 0, 0, 0, 0, 0, 0, 0, 0, 0, 0, 0, 0, 0, 0, 0, 0, 0, 0, 0, 0, 0, 0, 0, 0, 0, 0, 0, 0, 0, 0, 0, 0, 0, 0, 0, 0, 0, 0, 0, 0, 0, 0, 0, 0, 0, 0, 0, 0, 0, 0, 0, 0, 0, 0, 0, 0, 0, 0, 0, 0, 0, 0, 0, 0, 0, 0, 0, 0, 0, 0, 0, 0, 0, 0, 0, 0, 0, 0, 0, 0, 0, 0, 0, 0, 0, 0, 0, 0, 0, 0, 0, 0, 0, 0, 0, 0, 0, 0, 0, 0, 0, 0, 0, 0, 0, 0, 0, 0, 0, 0, 0, 0, 0, 0, 0, 0, 0, 1, 1, 1, 1, 1, 1, 1, 1, 1, 1, 1, 1, 1, 1, 1, 1, 1, 1, 1, 1, 1, 1, 1, 1, 1, 1, 1, 1, 1, 1, 1, 1, 1, 1, 0, 0, 0, 0, 0, 0, 0, 0, 1, 1, 1, 1, 1, 1, 0, 0, 0, 0, 0, 0, 0, 0, 1, 1, 1, 1, 1, 1, 1, 1, 1, 1, 1, 1, 1, 1, 1, 1, 1, 1, 0, 0, 0, 0, 0, 0, 0, 0, 0, 0, 0, 0, 0, 0, 0, 0, 1, 1, 1, 1, 1, 1, 1, 1, 1, 1, 1, 1, 1, 1, 1, 1, 1, 1, 1, 1, 1, 1, 1, 1, 0, 0, 0, 0, 0, 0, 0, 0, 0, 0, 0, 0, 0, 0, 0, 0, 0, 0, 0, 0, 0, 0, 0, 0, 0, 0, 0, 0, 0, 0, 0, 0, 0, 0, 0, 0, 0, 0, 0, 0, 0, 0, 0, 0, 0, 0, 0, 0, 0, 0, 0, 0, 0, 0, 0, 0, 0, 0, 0, 0, 0, 0, 0, 0, 0, 0, 0, 0, 0, 0, 0, 0, 0, 0, 0, 0, 0, 0, 0, 0, 0, 0, 0, 0, 0, 0, 0, 0, 0, 0, 0, 0, 0, 0, 0, 0, 0, 0, 0, 0, 0, 0, 0, 0, 0, 0, 0, 0, 0, 0, 0, 0, 0, 0, 0, 0, 0, 0, 0, 0, 0, 0, 0, 0, 0, 0, 0, 0, 0, 0, 0, 0, 0, 0, 0, 0, 0, 0, 0, 0, 0, 0, 0, 0, 0, 0, 0, 0, 0, 0, 0, 0, 0, 0, 0, 0, 0, 0, 0, 0, 0, 0, 0, 0, 0, 0, 0, 0, 0, 0, 0, 0, 0, 0, 1, 1, 1, 1, 1, 1, 1, 1, 1, 1, 1, 1, 1, 1, 1, 1, 1, 1, 1, 1, 1, 1, 1, 1, 1, 1, 1, 1, 1, 1, 1, 1, 1, 1, 1, 1, 1, 1, 1, 1, 1, 1, 1, 1, 1, 1, 1, 1, 0, 0, 0, 0, 0, 0, 0, 0, 0, 0, 0, 0, 0, 0, 0, 0, 0, 0, 1, 1, 1, 1, 1, 1, 1, 1, 1, 1, 1, 1, 1, 1, 1, 1, 1, 1, 1, 1, 1, 1, 1, 1, 1, 1, 1, 1, 1, 1, 1, 1, 1, 1, 1, 1, 1, 1, 1, 1, 1, 1, 1])
_k = set([(96, 97), (96, 101), (97, 98), (98, 99), (99, 100), (100, 101), (102, 103), (102, 107), (103, 104), (104, 105), (105, 106), (106, 107), (108, 109), (108, 113), (109, 110), (110, 111), (111, 112), (112, 113), (114, 115), (114, 119), (115, 116), (116, 117), (117, 118), (118, 119), (120, 121), (120, 125), (121, 122), (122, 123), (123, 124), (124, 125), (126, 127), (126, 131), (127, 128), (128, 129), (129, 130), (130, 131), (132, 133), (132, 137), (133, 134), (134, 135), (135, 136), (136, 137), (138, 139), (138, 143), (139, 140), (140, 141), (141, 142), (142, 143), (168, 169), (168, 173), (169, 170), (170, 171), (171, 172), (172, 173), (174, 175), (174, 179), (175, 176), (176, 177), (177, 178), (178, 179), (180, 181), (180, 185), (181, 182), (182, 183), (183, 184), (184, 185), (186, 187), (186, 191), (187, 188), (188, 189), (189, 190), (190, 191), (192, 193), (192, 197), (193, 194), (194, 195), (195, 196), (196, 197), (198, 199), (198, 203), (199, 200), (200, 201), (201, 202), (202, 203), (204, 205), (204, 209), (205, 206), (206, 207), (207, 208), (208, 209), (210, 211), (210, 215), (211, 212), (212, 213), (213, 214), (214, 215), (216, 217), (216, 221), (217, 218), (218, 219), (219, 220), (220, 221), (222, 223), (222, 227), (223, 224), (224, 225), (225, 226), (226, 227), (228, 229), (228, 233), (229, 230), (230, 231), (231, 232), (232, 233), (234, 235), (234, 239), (235, 236), (236, 237), (237, 238), (238, 239), (240, 241), (240, 245), (241, 242), (242, 243), (243, 244), (244, 245), (246, 247), (246, 251), (247, 248), (248, 249), (249, 250), (250, 251), (517, 519), (517, 527), (519, 521), (521, 523), (523, 525), (525, 527), (529, 531), (529, 539), (531, 533), (533, 535), (535, 537), (537, 539), (541, 543), (541, 551), (543, 545), (545, 547), (547, 549), (549, 551), (553, 555), (553, 563), (555, 557), (557, 559), (559, 561), (561, 563), (930, 938), (930, 946), (930, 955), (931, 939), (931, 950), (931, 956), (932, 936), (932, 945), (932, 957), (933, 941), (933, 951), (933, 958), (934, 946), (934, 950), (935, 945), (935, 951), (936, 937), (937, 938), (939, 940), (940, 941), (955, 963), (955, 971), (956, 964), (956, 975), (957, 961), (957, 970), (958, 966), (958, 976), (959, 971), (959, 975), (960, 970), (960, 976), (961, 962), (962, 963), (964, 965), (965, 966), (980, 981), (980, 982), (980, 990), (981, 983), (981, 991), (982, 984), (983, 985), (984, 986), (985, 987), (986, 988), (987, 989), (988, 989), (988, 998), (989, 999), (990, 991), (990, 992), (991, 993), (992, 994), (993, 995), (994, 996), (995, 997), (996, 998), (997, 999), (998, 999), (1014, 1018), (1015, 1019), (1016, 1020), (1017, 1021), (1018, 1034), (1019, 1043), (1020, 1050), (1021, 1059), (1023, 1051), (1023, 1058), (1026, 1027), (1026, 1035), (1027, 1042), (1034, 1035), (1042, 1043), (1050, 1051), (1058, 1059)])
me_building_barn.attributes.new('sharp_edge', 'BOOLEAN', 'EDGE').data.foreach_set('value', [ (min(e.vertices), max(e.vertices)) in _k for e in me_building_barn.edges])
_uv = me_building_barn.uv_layers.new(name='UVMap')
_uv.uv.foreach_set('vector', [0.03536, -0.0734, 0.03536, 1.073, -0.02198, 1.073, -0.02198, -0.0734, 0.3221, -0.0734, 0.3221, 1.073, 0.2647, 1.073, 0.2647, -0.0734, 0.2647, -0.0734, 0.2647, 1.073, 0.2074, 1.073, 0.2074, -0.0734, 0.2074, -0.0734, 0.2074, 1.073, 0.15, 1.073, 0.15, -0.0734, 0.15, -0.0734, 0.15, 1.073, 0.0927, 1.073, 0.0927, -0.0734, 0.0927, -0.0734, 0.0927, 1.073, 0.03536, 1.073, 0.03536, -0.0734, 0.3897, -0.6173, 0.3897, 1.676, 0.3324, 1.676, 0.3324, -0.6173, 0.6764, -0.6173, 0.6764, 1.676, 0.6191, 1.676, 0.6191, -0.6173, 0.6191, -0.6173, 0.6191, 1.676, 0.5617, 1.676, 0.5617, -0.6173, 0.5617, -0.6173, 0.5617, 1.676, 0.5044, 1.676, 0.5044, -0.6173, 0.5044, -0.6173, 0.5044, 1.676, 0.4471, 1.676, 0.4471, -0.6173, 0.4471, -0.6173, 0.4471, 1.676, 0.3897, 1.676, 0.3897, -0.6173, 0.03536, -0.0734, -0.02198, -0.0734, -0.02198, 1.073, 0.03536, 1.073, 0.3221, -0.0734, 0.2647, -0.0734, 0.2647, 1.073, 0.3221, 1.073, 0.2647, -0.0734, 0.2074, -0.0734, 0.2074, 1.073, 0.2647, 1.073, 0.2074, -0.0734, 0.15, -0.0734, 0.15, 1.073, 0.2074, 1.073, 0.15, -0.0734, 0.0927, -0.0734, 0.0927, 1.073, 0.15, 1.073, 0.0927, -0.0734, 0.03536, -0.0734, 0.03536, 1.073, 0.0927, 1.073, 0.3897, -0.6173, 0.3324, -0.6173, 0.3324, 1.676, 0.3897, 1.676, 0.6764, -0.6173, 0.6191, -0.6173, 0.6191, 1.676, 0.6764, 1.676, 0.6191, -0.6173, 0.5617, -0.6173, 0.5617, 1.676, 0.6191, 1.676, 0.5617, -0.6173, 0.5044, -0.6173, 0.5044, 1.676, 0.5617, 1.676, 0.5044, -0.6173, 0.4471, -0.6173, 0.4471, 1.676, 0.5044, 1.676, 0.4471, -0.6173, 0.3897, -0.6173, 0.3897, 1.676, 0.4471, 1.676, 0.03536, -0.0734, -0.02198, -0.0734, -0.02198, 1.073, 0.03536, 1.073, 0.3221, -0.0734, 0.2647, -0.0734, 0.2647, 1.073, 0.3221, 1.073, 0.2647, -0.0734, 0.2074, -0.0734, 0.2074, 1.073, 0.2647, 1.073, 0.2074, -0.0734, 0.15, -0.0734, 0.15, 1.073, 0.2074, 1.073, 0.15, -0.0734, 0.0927, -0.0734, 0.0927, 1.073, 0.15, 1.073, 0.0927, -0.0734, 0.03536, -0.0734, 0.03536, 1.073, 0.0927, 1.073, 0.3897, -0.6173, 0.3324, -0.6173, 0.3324, 1.676, 0.3897, 1.676, 0.6764, -0.6173, 0.6191, -0.6173, 0.6191, 1.676, 0.6764, 1.676, 0.6191, -0.6173, 0.5617, -0.6173, 0.5617, 1.676, 0.6191, 1.676, 0.5617, -0.6173, 0.5044, -0.6173, 0.5044, 1.676, 0.5617, 1.676, 0.5044, -0.6173, 0.4471, -0.6173, 0.4471, 1.676, 0.5044, 1.676, 0.4471, -0.6173, 0.3897, -0.6173, 0.3897, 1.676, 0.4471, 1.676, 0.03536, -0.0734, 0.03536, 1.073, -0.02198, 1.073, -0.02198, -0.0734, 0.3221, -0.0734, 0.3221, 1.073, 0.2647, 1.073, 0.2647, -0.0734, 0.2647, -0.0734, 0.2647, 1.073, 0.2074, 1.073, 0.2074, -0.0734, 0.2074, -0.0734, 0.2074, 1.073, 0.15, 1.073, 0.15, -0.0734, 0.15, -0.0734, 0.15, 1.073, 0.0927, 1.073, 0.0927, -0.0734, 0.0927, -0.0734, 0.0927, 1.073, 0.03536, 1.073, 0.03536, -0.0734, 0.3897, -0.6173, 0.3897, 1.676, 0.3324, 1.676, 0.3324, -0.6173, 0.6764, -0.6173, 0.6764, 1.676, 0.6191, 1.676, 0.6191, -0.6173, 0.6191, -0.6173, 0.6191, 1.676, 0.5617, 1.676, 0.5617, -0.6173, 0.5617, -0.6173, 0.5617, 1.676, 0.5044, 1.676, 0.5044, -0.6173, 0.5044, -0.6173, 0.5044, 1.676, 0.4471, 1.676, 0.4471, -0.6173, 0.4471, -0.6173, 0.4471, 1.676, 0.3897, 1.676, 0.3897, -0.6173, 0.6682, 0.2807, 0.704, 0.2807, 0.704, 1.188, 0.6682, 1.188, 0.704, 0.2807, 0.7398, 0.2807, 0.7398, 1.188, 0.704, 1.188, 0.7398, 0.2807, 0.7756, 0.2807, 0.7756, 1.188, 0.7398, 1.188, 0.7756, 0.2807, 0.8114, 0.2807, 0.8114, 1.188, 0.7756, 1.188, 0.8114, 0.2807, 0.8473, 0.2807, 0.8473, 1.188, 0.8114, 1.188, 0.4133, 0.5201, 0.3619, 0.4904, 0.3619, 0.4309, 0.4133, 0.4012, 0.4648, 0.4309, 0.4648, 0.4904, 0.4133, 0.5201, 0.4648, 0.4904, 0.4648, 0.4309, 0.4133, 0.4012, 0.3619, 0.4309, 0.3619, 0.4904, 0.8473, 0.2807, 0.8831, 0.2807, 0.8831, 1.188, 0.8473, 1.188, 0.2252, 0.64, 0.261, 0.64, 0.2611, 1.547, 0.2253, 1.547, 0.261, 0.64, 0.2969, 0.64, 0.2969, 1.547, 0.2611, 1.547, 0.2969, 0.64, 0.3327, 0.64, 0.3327, 1.547, 0.2969, 1.547, 0.3327, 0.64, 0.3685, 0.64, 0.3685, 1.547, 0.3327, 1.547, 0.3685, 0.64, 0.4043, 0.64, 0.4043, 1.547, 0.3685, 1.547, -0.0296, 0.8793, -0.08108, 0.8496, -0.08108, 0.7902, -0.0296, 0.7605, 0.02188, 0.7902, 0.02188, 0.8496, -0.0296, 0.8793, 0.02188, 0.8496, 0.02188, 0.7902, -0.0296, 0.7605, -0.08108, 0.7902, -0.08108, 0.8496, 0.4043, 0.64, 0.4401, 0.64, 0.4401, 1.547, 0.4043, 1.547, 0.7666, 0.202, 0.7666, 1.109, 0.8024, 1.109, 0.8024, 0.202, 0.8024, 0.202, 0.8024, 1.109, 0.8383, 1.109, 0.8382, 0.202, 0.8382, 0.202, 0.8383, 1.109, 0.8741, 1.109, 0.8741, 0.202, 0.8741, 0.202, 0.8741, 1.109, 0.9099, 1.109, 0.9099, 0.202, 0.9099, 0.202, 0.9099, 1.109, 0.9457, 1.109, 0.9457, 0.202, 0.5118, 0.4413, 0.5633, 0.4116, 0.5633, 0.3522, 0.5118, 0.3224, 0.4603, 0.3522, 0.4603, 0.4116, 0.5118, 0.4413, 0.4603, 0.4116, 0.4603, 0.3522, 0.5118, 0.3224, 0.5633, 0.3522, 0.5633, 0.4116, 0.9457, 0.202, 0.9457, 1.109, 0.9815, 1.109, 0.9815, 0.202, 0.2252, 0.64, 0.2253, 1.547, 0.2611, 1.547, 0.261, 0.64, 0.261, 0.64, 0.2611, 1.547, 0.2969, 1.547, 0.2969, 0.64, 0.2969, 0.64, 0.2969, 1.547, 0.3327, 1.547, 0.3327, 0.64, 0.3327, 0.64, 0.3327, 1.547, 0.3685, 1.547, 0.3685, 0.64, 0.3685, 0.64, 0.3685, 1.547, 0.4043, 1.547, 0.4043, 0.64, -0.0296, 0.8793, 0.02188, 0.8496, 0.02188, 0.7902, -0.0296, 0.7605, -0.08108, 0.7902, -0.08108, 0.8496, -0.0296, 0.8793, -0.08108, 0.8496, -0.08108, 0.7902, -0.0296, 0.7605, 0.02188, 0.7902, 0.02188, 0.8496, 0.4043, 0.64, 0.4043, 1.547, 0.4401, 1.547, 0.4401, 0.64, 0.1671, -0.05785, 0.1671, 2.277, 0.1051, 2.277, 0.1051, -0.0578, 0.4773, -0.05809, 0.4773, 2.277, 0.4152, 2.277, 0.4152, -0.05804, 0.4152, -0.05804, 0.4152, 2.277, 0.3532, 2.277, 0.3532, -0.05799, 0.3532, -0.05799, 0.3532, 2.277, 0.2912, 2.277, 0.2912, -0.05795, 0.2912, -0.05795, 0.2912, 2.277, 0.2291, 2.277, 0.2291, -0.0579, 0.2291, -0.0579, 0.2291, 2.277, 0.1671, 2.277, 0.1671, -0.05785, 0.04257, 0.5001, 0.1046, 0.5001, 0.1046, 2.277, 0.04257, 2.277, -0.2676, 0.4999, -0.2056, 0.4999, -0.2056, 2.277, -0.2676, 2.277, -0.2056, 0.4999, -0.1435, 0.5, -0.1435, 2.277, -0.2056, 2.277, -0.1435, 0.5, -0.0815, 0.5, -0.0815, 2.277, -0.1435, 2.277, -0.0815, 0.5, -0.01946, 0.5, -0.01946, 2.277, -0.0815, 2.277, -0.01946, 0.5, 0.04257, 0.5001, 0.04257, 2.277, -0.01946, 2.277, -0.00116, 0.7532, 0.03466, 0.7532, 0.03468, 1.66, -0.00113, 1.66, 0.03466, 0.7532, 0.07047, 0.7532, 0.07049, 1.66, 0.03468, 1.66, 0.07047, 0.7532, 0.1063, 0.7532, 0.1063, 1.66, 0.07049, 1.66, 0.1063, 0.7532, 0.1421, 0.7532, 0.1421, 1.66, 0.1063, 1.66, 0.1421, 0.7532, 0.1779, 0.7532, 0.1779, 1.66, 0.1421, 1.66, -0.256, 0.9925, -0.3075, 0.9628, -0.3075, 0.9034, -0.256, 0.8737, -0.2045, 0.9034, -0.2045, 0.9628, -0.256, 0.9925, -0.2045, 0.9628, -0.2045, 0.9034, -0.256, 0.8737, -0.3075, 0.9034, -0.3075, 0.9628, 0.1779, 0.7532, 0.2137, 0.7532, 0.2137, 1.66, 0.1779, 1.66, 0.2065, 0.2993, 0.2319, 0.2993, 0.2319, 0.9744, 0.2065, 0.9744, 0.2319, 0.2993, 0.2573, 0.2993, 0.2573, 0.9744, 0.2319, 0.9744, 0.2573, 0.2993, 0.2826, 0.2993, 0.2827, 0.9744, 0.2573, 0.9744, 0.2826, 0.2993, 0.308, 0.2993, 0.308, 0.9744, 0.2827, 0.9744, 0.308, 0.2993, 0.3334, 0.2993, 0.3334, 0.9744, 0.308, 0.9744, 0.3809, 0.9236, 0.4029, 0.9363, 0.4029, 0.9617, 0.3809, 0.9744, 0.3589, 0.9617, 0.3589, 0.9363, 0.3809, 0.8727, 0.4029, 0.8854, 0.4029, 0.9108, 0.3809, 0.9235, 0.3589, 0.9108, 0.3589, 0.8854, 0.3334, 0.2993, 0.3588, 0.2993, 0.3588, 0.9744, 0.3334, 0.9744, 0.2065, 0.2993, 0.2319, 0.2993, 0.2319, 0.9744, 0.2065, 0.9744, 0.2319, 0.2993, 0.2573, 0.2993, 0.2573, 0.9744, 0.2319, 0.9744, 0.2573, 0.2993, 0.2826, 0.2993, 0.2827, 0.9744, 0.2573, 0.9744, 0.2826, 0.2993, 0.308, 0.2993, 0.308, 0.9744, 0.2827, 0.9744, 0.308, 0.2993, 0.3334, 0.2993, 0.3334, 0.9744, 0.308, 0.9744, 0.3809, 0.9236, 0.4029, 0.9363, 0.4029, 0.9617, 0.3809, 0.9744, 0.3589, 0.9617, 0.3589, 0.9363, 0.3809, 0.8727, 0.4029, 0.8854, 0.4029, 0.9108, 0.3809, 0.9235, 0.3589, 0.9108, 0.3589, 0.8854, 0.3334, 0.2993, 0.3588, 0.2993, 0.3588, 0.9744, 0.3334, 0.9744, 0.6946, -0.1268, 0.717, -0.1268, 0.717, 0.5088, 0.6946, 0.5088, 0.717, -0.1268, 0.7394, -0.1268, 0.7394, 0.5088, 0.717, 0.5088, 0.7394, -0.1268, 0.7618, -0.1268, 0.7618, 0.5088, 0.7394, 0.5088, 0.7618, -0.1268, 0.7842, -0.1268, 0.7842, 0.5088, 0.7618, 0.5088, 0.7842, -0.1268, 0.8066, -0.1268, 0.8066, 0.5088, 0.7842, 0.5088, 0.8485, 0.464, 0.8679, 0.4752, 0.8679, 0.4976, 0.8485, 0.5088, 0.8291, 0.4976, 0.8291, 0.4752, 0.8485, 0.4192, 0.8679, 0.4304, 0.8679, 0.4528, 0.8485, 0.464, 0.8291, 0.4528, 0.8291, 0.4304, 0.8066, -0.1268, 0.829, -0.1268, 0.829, 0.5088, 0.8066, 0.5088, 0.6946, -0.1268, 0.717, -0.1268, 0.717, 0.5088, 0.6946, 0.5088, 0.717, -0.1268, 0.7394, -0.1268, 0.7394, 0.5088, 0.717, 0.5088, 0.7394, -0.1268, 0.7618, -0.1268, 0.7618, 0.5088, 0.7394, 0.5088, 0.7618, -0.1268, 0.7842, -0.1268, 0.7842, 0.5088, 0.7618, 0.5088, 0.7842, -0.1268, 0.8066, -0.1268, 0.8066, 0.5088, 0.7842, 0.5088, 0.8485, 0.464, 0.8679, 0.4752, 0.8679, 0.4976, 0.8485, 0.5088, 0.8291, 0.4976, 0.8291, 0.4752, 0.8485, 0.4192, 0.8679, 0.4304, 0.8679, 0.4528, 0.8485, 0.464, 0.8291, 0.4528, 0.8291, 0.4304, 0.8066, -0.1268, 0.829, -0.1268, 0.829, 0.5088, 0.8066, 0.5088, 0.6946, -0.1268, 0.717, -0.1268, 0.717, 0.5088, 0.6946, 0.5088, 0.717, -0.1268, 0.7394, -0.1268, 0.7394, 0.5088, 0.717, 0.5088, 0.7394, -0.1268, 0.7618, -0.1268, 0.7618, 0.5088, 0.7394, 0.5088, 0.7618, -0.1268, 0.7842, -0.1268, 0.7842, 0.5088, 0.7618, 0.5088, 0.7842, -0.1268, 0.8066, -0.1268, 0.8066, 0.5088, 0.7842, 0.5088, 0.8485, 0.464, 0.8679, 0.4752, 0.8679, 0.4976, 0.8485, 0.5088, 0.8291, 0.4976, 0.8291, 0.4752, 0.8485, 0.4192, 0.8679, 0.4304, 0.8679, 0.4528, 0.8485, 0.464, 0.8291, 0.4528, 0.8291, 0.4304, 0.8066, -0.1268, 0.829, -0.1268, 0.829, 0.5088, 0.8066, 0.5088, 0.6946, -0.1268, 0.717, -0.1268, 0.717, 0.5088, 0.6946, 0.5088, 0.717, -0.1268, 0.7394, -0.1268, 0.7394, 0.5088, 0.717, 0.5088, 0.7394, -0.1268, 0.7618, -0.1268, 0.7618, 0.5088, 0.7394, 0.5088, 0.7618, -0.1268, 0.7842, -0.1268, 0.7842, 0.5088, 0.7618, 0.5088, 0.7842, -0.1268, 0.8066, -0.1268, 0.8066, 0.5088, 0.7842, 0.5088, 0.8485, 0.464, 0.8679, 0.4752, 0.8679, 0.4976, 0.8485, 0.5088, 0.8291, 0.4976, 0.8291, 0.4752, 0.8485, 0.4192, 0.8679, 0.4304, 0.8679, 0.4528, 0.8485, 0.464, 0.8291, 0.4528, 0.8291, 0.4304, 0.8066, -0.1268, 0.829, -0.1268, 0.829, 0.5088, 0.8066, 0.5088, 0.03536, -0.0734, 0.03536, 1.073, -0.02198, 1.073, -0.02198, -0.0734, 0.3221, -0.0734, 0.3221, 1.073, 0.2647, 1.073, 0.2647, -0.0734, 0.2647, -0.0734, 0.2647, 1.073, 0.2074, 1.073, 0.2074, -0.0734, 0.2074, -0.0734, 0.2074, 1.073, 0.15, 1.073, 0.15, -0.0734, 0.15, -0.0734, 0.15, 1.073, 0.0927, 1.073, 0.0927, -0.0734, 0.0927, -0.0734, 0.0927, 1.073, 0.03536, 1.073, 0.03536, -0.0734, 0.03536, -0.0734, 0.03536, 1.073, -0.02198, 1.073, -0.02198, -0.0734, 0.3221, -0.0734, 0.3221, 1.073, 0.2647, 1.073, 0.2647, -0.0734, 0.2647, -0.0734, 0.2647, 1.073, 0.2074, 1.073, 0.2074, -0.0734, 0.2074, -0.0734, 0.2074, 1.073, 0.15, 1.073, 0.15, -0.0734, 0.15, -0.0734, 0.15, 1.073, 0.0927, 1.073, 0.0927, -0.0734, 0.0927, -0.0734, 0.0927, 1.073, 0.03536, 1.073, 0.03536, -0.0734, 0.03536, -0.0734, 0.03536, 1.073, -0.02198, 1.073, -0.02198, -0.0734, 0.3221, -0.0734, 0.3221, 1.073, 0.2647, 1.073, 0.2647, -0.0734, 0.2647, -0.0734, 0.2647, 1.073, 0.2074, 1.073, 0.2074, -0.0734, 0.2074, -0.0734, 0.2074, 1.073, 0.15, 1.073, 0.15, -0.0734, 0.15, -0.0734, 0.15, 1.073, 0.0927, 1.073, 0.0927, -0.0734, 0.0927, -0.0734, 0.0927, 1.073, 0.03536, 1.073, 0.03536, -0.0734, 0.03536, -0.0734, 0.03536, 1.073, -0.02198, 1.073, -0.02198, -0.0734, 0.3221, -0.0734, 0.3221, 1.073, 0.2647, 1.073, 0.2647, -0.0734, 0.2647, -0.0734, 0.2647, 1.073, 0.2074, 1.073, 0.2074, -0.0734, 0.2074, -0.0734, 0.2074, 1.073, 0.15, 1.073, 0.15, -0.0734, 0.15, -0.0734, 0.15, 1.073, 0.0927, 1.073, 0.0927, -0.0734, 0.0927, -0.0734, 0.0927, 1.073, 0.03536, 1.073, 0.03536, -0.0734, 0.6046, -0.8205, 0.688, -0.8205, 0.7014, -2.293, 0.618, -2.293, 0.6981, 0.05667, 0.6981, -0.002305, 0.5946, -0.002305, 0.5946, 0.05667, 0.6046, 2.008, 0.688, 2.008, 0.6746, 3.481, 0.5912, 3.481, 0.6981, -0.8924, 0.6981, -1.943, 0.5946, -1.943, 0.5946, -0.8924, 0.6981, 1.049, 0.6981, 2.1, 0.5946, 2.1, 0.5946, 1.049, 0.6046, -0.8205, 0.688, -0.8205, 0.7014, -2.293, 0.618, -2.293, 0.6981, 0.05667, 0.6981, -0.002305, 0.5946, -0.002305, 0.5946, 0.05667, 0.6046, 2.008, 0.688, 2.008, 0.6746, 3.481, 0.5912, 3.481, 0.6981, -0.8924, 0.6981, -1.943, 0.5946, -1.943, 0.5946, -0.8924, 0.6981, 1.049, 0.6981, 2.1, 0.5946, 2.1, 0.5946, 1.049, 0.6046, -0.8205, 0.618, -2.293, 0.7014, -2.293, 0.688, -0.8205, 0.6981, 0.05667, 0.5946, 0.05667, 0.5946, -0.002305, 0.6981, -0.002305, 0.6046, 2.008, 0.5912, 3.481, 0.6746, 3.481, 0.688, 2.008, 0.6981, -0.8924, 0.5946, -0.8924, 0.5946, -1.943, 0.6981, -1.943, 0.6981, 1.049, 0.5946, 1.049, 0.5946, 2.1, 0.6981, 2.1, 0.6046, -0.8205, 0.618, -2.293, 0.7014, -2.293, 0.688, -0.8205, 0.6981, 0.05667, 0.5946, 0.05667, 0.5946, -0.002305, 0.6981, -0.002305, 0.6046, 2.008, 0.5912, 3.481, 0.6746, 3.481, 0.688, 2.008, 0.6981, -0.8924, 0.5946, -0.8924, 0.5946, -1.943, 0.6981, -1.943, 0.6981, 1.049, 0.5946, 1.049, 0.5946, 2.1, 0.6981, 2.1, 0.6046, -0.8205, 0.618, -2.293, 0.7014, -2.293, 0.688, -0.8205, 0.6981, 0.05667, 0.5946, 0.05667, 0.5946, -0.002305, 0.6981, -0.002305, 0.6046, 2.008, 0.5912, 3.481, 0.6746, 3.481, 0.688, 2.008, 0.6981, -0.8924, 0.5946, -0.8924, 0.5946, -1.943, 0.6981, -1.943, 0.6981, 1.049, 0.5946, 1.049, 0.5946, 2.1, 0.6981, 2.1, 0.6046, -0.8205, 0.618, -2.293, 0.7014, -2.293, 0.688, -0.8205, 0.6981, 0.05667, 0.5946, 0.05667, 0.5946, -0.002305, 0.6981, -0.002305, 0.6046, 2.008, 0.5912, 3.481, 0.6746, 3.481, 0.688, 2.008, 0.6981, -0.8924, 0.5946, -0.8924, 0.5946, -1.943, 0.6981, -1.943, 0.6981, 1.049, 0.5946, 1.049, 0.5946, 2.1, 0.6981, 2.1, 0.6046, -0.8205, 0.688, -0.8205, 0.7014, -2.293, 0.618, -2.293, 0.6981, 0.05667, 0.6981, -0.002305, 0.5946, -0.002305, 0.5946, 0.05667, 0.6046, 2.008, 0.688, 2.008, 0.6746, 3.481, 0.5912, 3.481, 0.6981, -0.8924, 0.6981, -1.943, 0.5946, -1.943, 0.5946, -0.8924, 0.6981, 1.049, 0.6981, 2.1, 0.5946, 2.1, 0.5946, 1.049, 0.6046, -0.8205, 0.688, -0.8205, 0.7014, -2.293, 0.618, -2.293, 0.6981, 0.05667, 0.6981, -0.002305, 0.5946, -0.002305, 0.5946, 0.05667, 0.6046, 2.008, 0.688, 2.008, 0.6746, 3.481, 0.5912, 3.481, 0.6981, -0.8924, 0.6981, -1.943, 0.5946, -1.943, 0.5946, -0.8924, 0.6981, 1.049, 0.6981, 2.1, 0.5946, 2.1, 0.5946, 1.049, 0.4288, 0.3344, 0.4802, 0.3344, 0.4802, -0.07659, 0.4288, -0.07659, 0.8205, 0.3151, 0.8719, 0.3151, 0.8719, 0.7261, 0.8205, 0.7261, 0.2645, 0.1749, 0.2645, -0.1157, 0.2408, -0.1157, 0.2408, 0.1749, 0.2645, 0.4746, 0.2645, 0.7652, 0.2408, 0.7652, 0.2408, 0.4746, 0.4288, 0.3344, 0.4802, 0.3344, 0.4802, -0.07659, 0.4288, -0.07659, 0.8205, 0.3151, 0.8719, 0.3151, 0.8719, 0.7261, 0.8205, 0.7261, 0.2645, 0.1749, 0.2645, -0.1157, 0.2408, -0.1157, 0.2408, 0.1749, 0.2645, 0.4746, 0.2645, 0.7652, 0.2408, 0.7652, 0.2408, 0.4746, 0.4288, 0.3344, 0.4288, -0.07659, 0.4802, -0.07659, 0.4802, 0.3344, 0.8205, 0.3151, 0.8205, 0.7261, 0.8719, 0.7261, 0.8719, 0.3151, 0.2645, 0.1749, 0.2408, 0.1749, 0.2408, -0.1157, 0.2645, -0.1157, 0.2645, 0.4746, 0.2408, 0.4746, 0.2408, 0.7652, 0.2645, 0.7652, 0.4288, 0.3344, 0.4288, -0.07659, 0.4802, -0.07659, 0.4802, 0.3344, 0.8205, 0.3151, 0.8205, 0.7261, 0.8719, 0.7261, 0.8719, 0.3151, 0.2645, 0.1749, 0.2408, 0.1749, 0.2408, -0.1157, 0.2645, -0.1157, 0.2645, 0.4746, 0.2408, 0.4746, 0.2408, 0.7652, 0.2645, 0.7652, 0.4288, 0.3344, 0.4288, -0.07659, 0.4802, -0.07659, 0.4802, 0.3344, 0.8205, 0.3151, 0.8205, 0.7261, 0.8719, 0.7261, 0.8719, 0.3151, 0.2645, 0.1749, 0.2408, 0.1749, 0.2408, -0.1157, 0.2645, -0.1157, 0.2645, 0.4746, 0.2408, 0.4746, 0.2408, 0.7652, 0.2645, 0.7652, 0.4288, 0.3344, 0.4288, -0.07659, 0.4802, -0.07659, 0.4802, 0.3344, 0.8205, 0.3151, 0.8205, 0.7261, 0.8719, 0.7261, 0.8719, 0.3151, 0.2645, 0.1749, 0.2408, 0.1749, 0.2408, -0.1157, 0.2645, -0.1157, 0.2645, 0.4746, 0.2408, 0.4746, 0.2408, 0.7652, 0.2645, 0.7652, 0.4288, 0.3344, 0.4802, 0.3344, 0.4802, -0.07659, 0.4288, -0.07659, 0.8205, 0.3151, 0.8719, 0.3151, 0.8719, 0.7261, 0.8205, 0.7261, 0.2645, 0.1749, 0.2645, -0.1157, 0.2408, -0.1157, 0.2408, 0.1749, 0.2645, 0.4746, 0.2645, 0.7652, 0.2408, 0.7652, 0.2408, 0.4746, 0.4288, 0.3344, 0.4802, 0.3344, 0.4802, -0.07659, 0.4288, -0.07659, 0.8205, 0.3151, 0.8719, 0.3151, 0.8719, 0.7261, 0.8205, 0.7261, 0.2645, 0.1749, 0.2645, -0.1157, 0.2408, -0.1157, 0.2408, 0.1749, 0.2645, 0.4746, 0.2645, 0.7652, 0.2408, 0.7652, 0.2408, 0.4746, 0.5475, 0.02864, 0.6259, 0.02864, 0.6259, 0.9481, 0.5475, 0.9481, 0.5475, 0.02864, 0.5475, 0.9481, 0.6259, 0.9481, 0.6259, 0.02864, 0.5475, 0.4436, 0.6259, 0.4436, 0.6259, 0.4247, 0.5475, 0.4247, 0.4073, 0.02864, 0.4073, 0.9481, 0.4262, 0.9481, 0.4262, 0.02864, 0.6259, 0.4436, 0.5475, 0.4436, 0.5475, 0.4247, 0.6259, 0.4247, 0.4073, 0.1214, 0.4073, -0.7981, 0.4262, -0.7981, 0.4262, 0.1214, 0.3654, 0.2304, 0.4438, 0.2304, 0.4438, 1.15, 0.3654, 1.15, 0.3654, 0.2304, 0.3654, 1.15, 0.4438, 1.15, 0.4438, 0.2304, 0.3654, 0.6454, 0.4438, 0.6454, 0.4438, 0.6265, 0.3654, 0.6265, 0.2252, 0.2304, 0.2252, 1.15, 0.2441, 1.15, 0.2441, 0.2304, 0.4438, 0.6454, 0.3654, 0.6454, 0.3654, 0.6265, 0.4438, 0.6265, 0.2252, 0.3232, 0.2252, -0.5963, 0.2441, -0.5963, 0.2441, 0.3232, 0.4146, -0.1141, 0.4931, -0.1141, 0.4931, 0.8054, 0.4146, 0.8054, 0.4146, -0.1141, 0.4146, 0.8054, 0.4931, 0.8054, 0.4931, -0.1141, 0.4146, 0.3009, 0.4931, 0.3009, 0.4931, 0.282, 0.4146, 0.282, 0.2744, -0.1141, 0.2744, 0.8054, 0.2933, 0.8054, 0.2933, -0.1141, 0.4931, 0.3009, 0.4146, 0.3009, 0.4146, 0.282, 0.4931, 0.282, 0.2744, -0.02134, 0.2744, -0.9408, 0.2933, -0.9408, 0.2933, -0.02134, 0.2325, 0.0877, 0.311, 0.0877, 0.311, 1.007, 0.2325, 1.007, 0.2325, 0.0877, 0.2325, 1.007, 0.311, 1.007, 0.311, 0.0877, 0.2325, 0.5027, 0.311, 0.5027, 0.311, 0.4838, 0.2325, 0.4838, 0.09232, 0.0877, 0.09232, 1.007, 0.1112, 1.007, 0.1112, 0.0877, 0.311, 0.5027, 0.2325, 0.5027, 0.2325, 0.4838, 0.311, 0.4838, 0.09232, 0.1804, 0.09232, -0.739, 0.1112, -0.739, 0.1112, 0.1804, 0.143, 0.3623, 0.2065, 0.3623, 0.2065, 1.107, 0.143, 1.107, 0.143, 0.3623, 0.143, 1.107, 0.2065, 1.107, 0.2065, 0.3623, 0.143, 0.6982, 0.2065, 0.6982, 0.2065, 0.6829, 0.143, 0.6829, 0.02948, 0.3623, 0.02948, 1.107, 0.0448, 1.107, 0.0448, 0.3623, 0.2065, 0.6982, 0.143, 0.6982, 0.143, 0.6829, 0.2065, 0.6829, 0.02948, 0.4374, 0.02948, -0.3069, 0.0448, -0.3069, 0.0448, 0.4374, 0.7267, 0.1004, 0.797, 0.1004, 0.797, 0.9252, 0.7267, 0.9252, 0.7267, 0.1004, 0.7267, 0.9252, 0.797, 0.9252, 0.797, 0.1004, 0.7267, 0.4727, 0.797, 0.4727, 0.797, 0.4557, 0.7267, 0.4557, 0.6009, 0.1004, 0.6009, 0.9252, 0.6179, 0.9252, 0.6179, 0.1004, 0.797, 0.4727, 0.7267, 0.4727, 0.7267, 0.4557, 0.797, 0.4557, 0.6009, 0.1836, 0.6009, -0.6411, 0.6179, -0.6411, 0.6179, 0.1836, 0.8143, -0.07783, 0.8847, -0.07783, 0.8847, 0.7469, 0.8143, 0.7469, 0.8143, -0.07783, 0.8143, 0.7469, 0.8847, 0.7469, 0.8847, -0.07783, 0.8143, 0.2944, 0.8847, 0.2944, 0.8847, 0.2774, 0.8143, 0.2774, 0.6885, -0.07783, 0.6885, 0.7469, 0.7055, 0.7469, 0.7055, -0.07783, 0.8847, 0.2944, 0.8143, 0.2944, 0.8143, 0.2774, 0.8847, 0.2774, 0.6885, 0.005353, 0.6885, -0.8194, 0.7055, -0.8194, 0.7055, 0.005353, 0.6075, -0.02758, 0.6778, -0.02758, 0.6778, 0.7972, 0.6075, 0.7972, 0.6075, -0.02758, 0.6075, 0.7972, 0.6778, 0.7972, 0.6778, -0.02758, 0.6075, 0.3447, 0.6778, 0.3447, 0.6778, 0.3277, 0.6075, 0.3277, 0.4817, -0.02758, 0.4817, 0.7972, 0.4987, 0.7972, 0.4987, -0.02758, 0.6778, 0.3447, 0.6075, 0.3447, 0.6075, 0.3277, 0.6778, 0.3277, 0.4817, 0.05561, 0.4817, -0.7692, 0.4987, -0.7692, 0.4987, 0.05561, 0.4441, 0.1534, 0.5145, 0.1534, 0.5145, 0.9782, 0.4441, 0.9782, 0.4441, 0.1534, 0.4441, 0.9782, 0.5145, 0.9782, 0.5145, 0.1534, 0.4441, 0.5257, 0.5145, 0.5257, 0.5145, 0.5087, 0.4441, 0.5087, 0.3184, 0.1534, 0.3184, 0.9782, 0.3353, 0.9782, 0.3353, 0.1534, 0.5145, 0.5257, 0.4441, 0.5257, 0.4441, 0.5087, 0.5145, 0.5087, 0.3184, 0.2366, 0.3184, -0.5882, 0.3353, -0.5882, 0.3353, 0.2366, 0.3638, 0.3997, 0.4207, 0.3997, 0.4207, 1.067, 0.3638, 1.067, 0.3638, 0.3997, 0.3638, 1.067, 0.4207, 1.067, 0.4207, 0.3997, 0.3638, 0.7011, 0.4207, 0.7011, 0.4207, 0.6873, 0.3638, 0.6873, 0.262, 0.3997, 0.262, 1.067, 0.2757, 1.067, 0.2757, 0.3997, 0.4207, 0.7011, 0.3638, 0.7011, 0.3638, 0.6873, 0.4207, 0.6873, 0.262, 0.4671, 0.262, -0.2006, 0.2757, -0.2006, 0.2757, 0.4671, 0.5633, 0.2814, 0.6337, 0.2814, 0.6337, 1.106, 0.5633, 1.106, 0.5633, 0.2814, 0.5633, 1.106, 0.6337, 1.106, 0.6337, 0.2814, 0.5633, 0.6537, 0.6337, 0.6537, 0.6337, 0.6367, 0.5633, 0.6367, 0.4375, 0.2814, 0.4375, 1.106, 0.4545, 1.106, 0.4545, 0.2814, 0.6337, 0.6537, 0.5633, 0.6537, 0.5633, 0.6367, 0.6337, 0.6367, 0.4375, 0.3646, 0.4375, -0.4601, 0.4545, -0.4601, 0.4545, 0.3646, 0.5667, 0.988, 0.5667, 0.5721, 0.5944, 0.5721, 0.5944, 0.988, 0.428, 0.988, 0.428, 0.5721, 0.4558, 0.5721, 0.4558, 0.988, 0.4558, 0.988, 0.4558, 0.5721, 0.4835, 0.5721, 0.4835, 0.988, 0.4835, 0.988, 0.4835, 0.5721, 0.5112, 0.5721, 0.5112, 0.988, 0.5112, 0.988, 0.5112, 0.5721, 0.5389, 0.5721, 0.5389, 0.988, 0.5389, 0.988, 0.5389, 0.5721, 0.5667, 0.5721, 0.5667, 0.988, 0.8999, 0.988, 0.8999, 0.5721, 0.9276, 0.5721, 0.9276, 0.988, 0.7612, 0.988, 0.7612, 0.5721, 0.789, 0.5721, 0.789, 0.988, 0.789, 0.988, 0.789, 0.5721, 0.8167, 0.5721, 0.8167, 0.988, 0.8167, 0.988, 0.8167, 0.5721, 0.8444, 0.5721, 0.8444, 0.988, 0.8444, 0.988, 0.8444, 0.5721, 0.8721, 0.5721, 0.8721, 0.988, 0.8721, 0.988, 0.8721, 0.5721, 0.8999, 0.5721, 0.8999, 0.988, 0.4001, 0.988, 0.4001, 0.5721, 0.4278, 0.5721, 0.4278, 0.988, 0.2614, 0.988, 0.2614, 0.5721, 0.2892, 0.5721, 0.2892, 0.988, 0.2892, 0.988, 0.2892, 0.5721, 0.3169, 0.5721, 0.3169, 0.988, 0.3169, 0.988, 0.3169, 0.5721, 0.3446, 0.5721, 0.3446, 0.988, 0.3446, 0.988, 0.3446, 0.5721, 0.3723, 0.5721, 0.3723, 0.988, 0.3723, 0.988, 0.3723, 0.5721, 0.4001, 0.5721, 0.4001, 0.988, 0.7333, 0.988, 0.7333, 0.5721, 0.761, 0.5721, 0.761, 0.988, 0.5946, 0.988, 0.5946, 0.5721, 0.6224, 0.5721, 0.6224, 0.988, 0.6224, 0.988, 0.6224, 0.5721, 0.6501, 0.5721, 0.6501, 0.988, 0.6501, 0.988, 0.6501, 0.5721, 0.6778, 0.5721, 0.6778, 0.988, 0.6778, 0.988, 0.6778, 0.5721, 0.7055, 0.5721, 0.7055, 0.988, 0.7055, 0.988, 0.7055, 0.5721, 0.7333, 0.5721, 0.7333, 0.988, 0.2753, 0.5719, 0.2614, 0.5479, 0.2753, 0.5238, 0.303, 0.5238, 0.3169, 0.5479, 0.303, 0.5719, 0.3867, 0.5719, 0.3728, 0.5479, 0.3867, 0.5238, 0.4144, 0.5238, 0.4283, 0.5479, 0.4144, 0.5719, 0.4424, 0.5719, 0.4285, 0.5479, 0.4424, 0.5238, 0.4701, 0.5238, 0.484, 0.5479, 0.4701, 0.5719, 0.331, 0.5719, 0.3171, 0.5479, 0.331, 0.5238, 0.3587, 0.5238, 0.3726, 0.5479, 0.3587, 0.5719, 0.1779, -0.1539, 0.2137, -0.1539, 0.2137, 0.7532, 0.1779, 0.7532, 0.1421, -0.1539, 0.1779, -0.1539, 0.1779, 0.7532, 0.1421, 0.7532, 0.1063, -0.1538, 0.1421, -0.1539, 0.1421, 0.7532, 0.1063, 0.7532, 0.07045, -0.1538, 0.1063, -0.1538, 0.1063, 0.7532, 0.07047, 0.7532, 0.03463, -0.1538, 0.07045, -0.1538, 0.07047, 0.7532, 0.03466, 0.7532, -0.00119, -0.1538, 0.03463, -0.1538, 0.03466, 0.7532, -0.00116, 0.7532, 0.6981, -0.002305, 0.6981, 1.049, 0.5946, 1.049, 0.5946, -0.002305, 0.6981, 0.1586, 0.6981, -0.8924, 0.5946, -0.8924, 0.5946, 0.1586, 0.618, 0.535, 0.7014, 0.535, 0.688, 2.008, 0.6046, 2.008, 0.5912, 0.6524, 0.6746, 0.6524, 0.688, -0.8205, 0.6046, -0.8205, 0.6981, -0.002305, 0.5946, -0.002305, 0.5946, 1.049, 0.6981, 1.049, 0.6981, 0.1586, 0.5946, 0.1586, 0.5946, -0.8924, 0.6981, -0.8924, 0.618, 0.535, 0.6046, 2.008, 0.688, 2.008, 0.7014, 0.535, 0.5912, 0.6524, 0.6046, -0.8205, 0.688, -0.8205, 0.6746, 0.6524, 0.9457, -0.7051, 0.9457, 0.202, 0.9815, 0.202, 0.9815, -0.7051, 0.9099, -0.7051, 0.9099, 0.202, 0.9457, 0.202, 0.9457, -0.7051, 0.874, -0.7051, 0.8741, 0.202, 0.9099, 0.202, 0.9099, -0.7051, 0.8382, -0.7051, 0.8382, 0.202, 0.8741, 0.202, 0.874, -0.7051, 0.8024, -0.7051, 0.8024, 0.202, 0.8382, 0.202, 0.8382, -0.7051, 0.7666, -0.7051, 0.7666, 0.202, 0.8024, 0.202, 0.8024, -0.7051, 0.6981, -0.002305, 0.6981, 1.049, 0.5946, 1.049, 0.5946, -0.002305, 0.6981, 0.1586, 0.6981, -0.8924, 0.5946, -0.8924, 0.5946, 0.1586, 0.618, 0.535, 0.7014, 0.535, 0.688, 2.008, 0.6046, 2.008, 0.5912, 0.6524, 0.6746, 0.6524, 0.688, -0.8205, 0.6046, -0.8205, 0.6981, -0.002305, 0.5946, -0.002305, 0.5946, 1.049, 0.6981, 1.049, 0.6981, 0.1586, 0.5946, 0.1586, 0.5946, -0.8924, 0.6981, -0.8924, 0.618, 0.535, 0.6046, 2.008, 0.688, 2.008, 0.7014, 0.535, 0.5912, 0.6524, 0.6046, -0.8205, 0.688, -0.8205, 0.6746, 0.6524, 0.4043, -0.267, 0.4043, 0.64, 0.4401, 0.64, 0.4401, -0.267, 0.3685, -0.267, 0.3685, 0.64, 0.4043, 0.64, 0.4043, -0.267, 0.3327, -0.267, 0.3327, 0.64, 0.3685, 0.64, 0.3685, -0.267, 0.2968, -0.267, 0.2969, 0.64, 0.3327, 0.64, 0.3327, -0.267, 0.261, -0.267, 0.261, 0.64, 0.2969, 0.64, 0.2968, -0.267, 0.2252, -0.267, 0.2252, 0.64, 0.261, 0.64, 0.261, -0.267, 0.4043, -0.267, 0.4401, -0.267, 0.4401, 0.64, 0.4043, 0.64, 0.3685, -0.267, 0.4043, -0.267, 0.4043, 0.64, 0.3685, 0.64, 0.3327, -0.267, 0.3685, -0.267, 0.3685, 0.64, 0.3327, 0.64, 0.2968, -0.267, 0.3327, -0.267, 0.3327, 0.64, 0.2969, 0.64, 0.261, -0.267, 0.2968, -0.267, 0.2969, 0.64, 0.261, 0.64, 0.2252, -0.267, 0.261, -0.267, 0.261, 0.64, 0.2252, 0.64, 0.8473, -0.6263, 0.8831, -0.6263, 0.8831, 0.2807, 0.8473, 0.2807, 0.8114, -0.6263, 0.8473, -0.6263, 0.8473, 0.2807, 0.8114, 0.2807, 0.7756, -0.6263, 0.8114, -0.6263, 0.8114, 0.2807, 0.7756, 0.2807, 0.7398, -0.6263, 0.7756, -0.6263, 0.7756, 0.2807, 0.7398, 0.2807, 0.704, -0.6263, 0.7398, -0.6263, 0.7398, 0.2807, 0.704, 0.2807, 0.6681, -0.6263, 0.704, -0.6263, 0.704, 0.2807, 0.6682, 0.2807, 0.6981, -0.002305, 0.6981, 1.049, 0.5946, 1.049, 0.5946, -0.002305, 0.6981, 0.1586, 0.6981, -0.8924, 0.5946, -0.8924, 0.5946, 0.1586, 0.618, 0.535, 0.7014, 0.535, 0.688, 2.008, 0.6046, 2.008, 0.5912, 0.6524, 0.6746, 0.6524, 0.688, -0.8205, 0.6046, -0.8205, 0.6981, -0.002305, 0.5946, -0.002305, 0.5946, 1.049, 0.6981, 1.049, 0.6981, 0.1586, 0.5946, 0.1586, 0.5946, -0.8924, 0.6981, -0.8924, 0.618, 0.535, 0.6046, 2.008, 0.688, 2.008, 0.7014, 0.535, 0.5912, 0.6524, 0.6046, -0.8205, 0.688, -0.8205, 0.6746, 0.6524, 0.6981, -0.002305, 0.5946, -0.002305, 0.5946, 1.049, 0.6981, 1.049, 0.6981, 0.1586, 0.5946, 0.1586, 0.5946, -0.8924, 0.6981, -0.8924, 0.618, 0.535, 0.6046, 2.008, 0.688, 2.008, 0.7014, 0.535, 0.5912, 0.6524, 0.6046, -0.8205, 0.688, -0.8205, 0.6746, 0.6524, 0.6981, -0.002305, 0.6981, 1.049, 0.5946, 1.049, 0.5946, -0.002305, 0.6981, 0.1586, 0.6981, -0.8924, 0.5946, -0.8924, 0.5946, 0.1586, 0.618, 0.535, 0.7014, 0.535, 0.688, 2.008, 0.6046, 2.008, 0.5912, 0.6524, 0.6746, 0.6524, 0.688, -0.8205, 0.6046, -0.8205, 0.3334, -0.3757, 0.3588, -0.3757, 0.3588, 0.2993, 0.3334, 0.2993, 0.308, -0.3757, 0.3334, -0.3757, 0.3334, 0.2993, 0.308, 0.2993, 0.2826, -0.3757, 0.308, -0.3757, 0.308, 0.2993, 0.2826, 0.2993, 0.2573, -0.3757, 0.2826, -0.3757, 0.2826, 0.2993, 0.2573, 0.2993, 0.2319, -0.3757, 0.2573, -0.3757, 0.2573, 0.2993, 0.2319, 0.2993, 0.2065, -0.3757, 0.2319, -0.3757, 0.2319, 0.2993, 0.2065, 0.2993, 0.3334, -0.3757, 0.3588, -0.3757, 0.3588, 0.2993, 0.3334, 0.2993, 0.308, -0.3757, 0.3334, -0.3757, 0.3334, 0.2993, 0.308, 0.2993, 0.2826, -0.3757, 0.308, -0.3757, 0.308, 0.2993, 0.2826, 0.2993, 0.2573, -0.3757, 0.2826, -0.3757, 0.2826, 0.2993, 0.2573, 0.2993, 0.2319, -0.3757, 0.2573, -0.3757, 0.2573, 0.2993, 0.2319, 0.2993, 0.2065, -0.3757, 0.2319, -0.3757, 0.2319, 0.2993, 0.2065, 0.2993, -0.01946, -1.277, 0.04257, -1.277, 0.04257, 0.5001, -0.01946, 0.5, -0.0815, -1.277, -0.01946, -1.277, -0.01946, 0.5, -0.0815, 0.5, -0.1435, -1.277, -0.0815, -1.277, -0.0815, 0.5, -0.1435, 0.5, -0.2056, -1.277, -0.1435, -1.277, -0.1435, 0.5, -0.2056, 0.4999, -0.2676, -1.277, -0.2056, -1.277, -0.2056, 0.4999, -0.2676, 0.4999, 0.04257, -1.277, 0.1046, -1.277, 0.1046, 0.5001, 0.04257, 0.5001, 0.2291, -1.277, 0.2291, -0.0579, 0.1671, -0.05785, 0.1671, -1.277, 0.2912, -1.277, 0.2912, -0.05795, 0.2291, -0.0579, 0.2291, -1.277, 0.3532, -1.277, 0.3532, -0.05799, 0.2912, -0.05795, 0.2912, -1.277, 0.4152, -1.277, 0.4152, -0.05804, 0.3532, -0.05799, 0.3532, -1.277, 0.4773, -1.277, 0.4773, -0.05809, 0.4152, -0.05804, 0.4152, -1.277, 0.1671, -1.277, 0.1671, -0.05785, 0.1051, -0.0578, 0.1051, -1.277, 0.7267, 0.1105, 0.797, 0.1105, 0.797, 0.7366, 0.7267, 0.7366, 0.7267, 0.1105, 0.7267, 0.7366, 0.797, 0.7366, 0.797, 0.1105, 0.5034, 0.5755, 0.5034, 1.202, 0.5738, 1.202, 0.5738, 0.5755, 0.6009, 0.1105, 0.6009, 0.7366, 0.6179, 0.7366, 0.6179, 0.1105, 0.5034, 0.5755, 0.5738, 0.5755, 0.5738, 1.202, 0.5034, 1.202, 0.6009, 0.1736, 0.6009, -0.4526, 0.6179, -0.4526, 0.6179, 0.1736, 0.3777, 0.5755, 0.3777, 1.202, 0.3946, 1.202, 0.3946, 0.5755, 0.3777, 0.6387, 0.3777, 0.01251, 0.3946, 0.01251, 0.3946, 0.6387, 0.1748, 0.4453, 0.1748, 1.071, 0.2451, 1.071, 0.2451, 0.4453, 0.1748, 0.4453, 0.2451, 0.4453, 0.2451, 1.071, 0.1748, 1.071, 0.04902, 0.4453, 0.04902, 1.071, 0.06599, 1.071, 0.06599, 0.4453, 0.04902, 0.5085, 0.04902, -0.1177, 0.06599, -0.1177, 0.06599, 0.5085, 0.5964, 0.2903, 0.5964, 0.9164, 0.6668, 0.9164, 0.6668, 0.2903, 0.5964, 0.2903, 0.6668, 0.2903, 0.6668, 0.9164, 0.5964, 0.9164, 0.4707, 0.2903, 0.4707, 0.9164, 0.4876, 0.9164, 0.4876, 0.2903, 0.4707, 0.3534, 0.4707, -0.2727, 0.4876, -0.2727, 0.4876, 0.3534, 0.4352, 0.2655, 0.4352, 0.8916, 0.5056, 0.8916, 0.5056, 0.2655, 0.4352, 0.2655, 0.5056, 0.2655, 0.5056, 0.8916, 0.4352, 0.8916, 0.3094, 0.2655, 0.3094, 0.8916, 0.3264, 0.8916, 0.3264, 0.2655, 0.3094, 0.3286, 0.3094, -0.2975, 0.3264, -0.2975, 0.3264, 0.3286, 0.8693, -0.01976, 0.8693, 0.6064, 0.9396, 0.6064, 0.9396, -0.01976, 0.8693, -0.01976, 0.9396, -0.01976, 0.9396, 0.6064, 0.8693, 0.6064, 0.6461, 0.7584, 0.7164, 0.7584, 0.7164, 1.071, 0.6461, 1.071, 0.7435, -0.01976, 0.7605, -0.01976, 0.7605, 0.6064, 0.7435, 0.6064, 0.6461, 0.7584, 0.6461, 1.071, 0.7164, 1.071, 0.7164, 0.7584, 0.7435, 0.0434, 0.7605, 0.0434, 0.7605, -0.5828, 0.7435, -0.5828, 0.5203, 0.7584, 0.5372, 0.7584, 0.5372, 1.071, 0.5203, 1.071, 0.5203, 0.1954, 0.5372, 0.1954, 0.5372, -0.1177, 0.5203, -0.1177, 0.3174, 0.3151, 0.3878, 0.3151, 0.3878, 0.9412, 0.3174, 0.9412, 0.3174, 0.3151, 0.3174, 0.9412, 0.3878, 0.9412, 0.3878, 0.3151, 0.1916, 0.3151, 0.2086, 0.3151, 0.2086, 0.9412, 0.1916, 0.9412, 0.1916, 0.3782, 0.2086, 0.3782, 0.2086, -0.2479, 0.1916, -0.2479, 0.7391, 0.1601, 0.8094, 0.1601, 0.8094, 0.7862, 0.7391, 0.7862, 0.7391, 0.1601, 0.7391, 0.7862, 0.8094, 0.7862, 0.8094, 0.1601, 0.6133, 0.1601, 0.6303, 0.1601, 0.6303, 0.7862, 0.6133, 0.7862, 0.6133, 0.2232, 0.6303, 0.2232, 0.6303, -0.4029, 0.6133, -0.4029, 0.4864, 0.1911, 0.5452, 0.1911, 0.5452, 0.8172, 0.4864, 0.8172, 0.4864, 0.1911, 0.4864, 0.8172, 0.5452, 0.8172, 0.5452, 0.1911, 0.3815, 0.1911, 0.3956, 0.1911, 0.3956, 0.8172, 0.3815, 0.8172, 0.3815, 0.2542, 0.3956, 0.2542, 0.3956, -0.3719, 0.3815, -0.3719, 0.5203, 0.5085, 0.5372, 0.5085, 0.5372, 0.1954, 0.5203, 0.1954, 0.5203, 0.4453, 0.5372, 0.4453, 0.5372, 0.7584, 0.5203, 0.7584, 0.6461, 0.4453, 0.6461, 0.7584, 0.7164, 0.7584, 0.7164, 0.4453, 0.6461, 0.4453, 0.7164, 0.4453, 0.7164, 0.7584, 0.6461, 0.7584, 0.8383, 0.2035, 0.8383, 0.8296, 0.9086, 0.8296, 0.9086, 0.2035, 0.8383, 0.2035, 0.9086, 0.2035, 0.9086, 0.8296, 0.8383, 0.8296, 0.6151, 0.6685, 0.6854, 0.6685, 0.6854, 1.295, 0.6151, 1.295, 0.7125, 0.2035, 0.7295, 0.2035, 0.7295, 0.8296, 0.7125, 0.8296, 0.6151, 0.6685, 0.6151, 1.295, 0.6854, 1.295, 0.6854, 0.6685, 0.6009, 0.1736, 0.6179, 0.1736, 0.6179, -0.4526, 0.6009, -0.4526, 0.2474, 0.3461, 0.2644, 0.3461, 0.2644, 0.9723, 0.2474, 0.9723, 0.2474, 0.4092, 0.2644, 0.4092, 0.2644, -0.2169, 0.2474, -0.2169, 0.04458, 0.2159, 0.1149, 0.2159, 0.1149, 0.842, 0.04458, 0.842, 0.04458, 0.2159, 0.04458, 0.842, 0.1149, 0.842, 0.1149, 0.2159, -0.0812, 0.2159, -0.06423, 0.2159, -0.06423, 0.842, -0.0812, 0.842, -0.0812, 0.279, -0.06423, 0.279, -0.06423, -0.3471, -0.0812, -0.3471, 0.5964, 0.2903, 0.6668, 0.2903, 0.6668, 0.9164, 0.5964, 0.9164, 0.5964, 0.2903, 0.5964, 0.9164, 0.6668, 0.9164, 0.6668, 0.2903, 0.4707, 0.2903, 0.4876, 0.2903, 0.4876, 0.9164, 0.4707, 0.9164, 0.4707, 0.3534, 0.4876, 0.3534, 0.4876, -0.2727, 0.4707, -0.2727, 0.9809, 0.07325, 1.051, 0.07325, 1.051, 0.6994, 0.9809, 0.6994, 0.9809, 0.07325, 0.9809, 0.6994, 1.051, 0.6994, 1.051, 0.07325, 0.7577, 0.8514, 0.7577, 1.164, 0.828, 1.164, 0.828, 0.8514, 0.8551, 0.07325, 0.8551, 0.6994, 0.8721, 0.6994, 0.8721, 0.07325, 0.7577, 0.8514, 0.828, 0.8514, 0.828, 1.164, 0.7577, 1.164, 0.7435, 0.0434, 0.7435, -0.5828, 0.7605, -0.5828, 0.7605, 0.0434, 0.5203, 0.7584, 0.5203, 1.071, 0.5372, 1.071, 0.5372, 0.7584, 0.5203, 0.1954, 0.5203, -0.1177, 0.5372, -0.1177, 0.5372, 0.1954, 0.1872, 0.08565, 0.1872, 0.7118, 0.2575, 0.7118, 0.2575, 0.08565, 0.1872, 0.08565, 0.2575, 0.08565, 0.2575, 0.7118, 0.1872, 0.7118, 0.06142, 0.08565, 0.06142, 0.7118, 0.07839, 0.7118, 0.07839, 0.08565, 0.06142, 0.1488, 0.06142, -0.4774, 0.07839, -0.4774, 0.07839, 0.1488, 0.8507, 0.2531, 0.8507, 0.8792, 0.921, 0.8792, 0.921, 0.2531, 0.8507, 0.2531, 0.921, 0.2531, 0.921, 0.8792, 0.8507, 0.8792, 0.7249, 0.2531, 0.7249, 0.8792, 0.7419, 0.8792, 0.7419, 0.2531, 0.6133, 0.2232, 0.6133, -0.4029, 0.6303, -0.4029, 0.6303, 0.2232, 0.4864, 0.1911, 0.4864, 0.8172, 0.5452, 0.8172, 0.5452, 0.1911, 0.4864, 0.1911, 0.5452, 0.1911, 0.5452, 0.8172, 0.4864, 0.8172, 0.2513, -0.03836, 0.2513, 0.5878, 0.2654, 0.5878, 0.2654, -0.03836, 0.2513, 0.02479, 0.2513, -0.6014, 0.2654, -0.6014, 0.2654, 0.02479, 0.5203, 0.5085, 0.5203, 0.1954, 0.5372, 0.1954, 0.5372, 0.5085, 0.5203, 0.4453, 0.5203, 0.7584, 0.5372, 0.7584, 0.5372, 0.4453, 0.7577, 0.5383, 0.828, 0.5383, 0.828, 0.8514, 0.7577, 0.8514, 0.7577, 0.5383, 0.7577, 0.8514, 0.828, 0.8514, 0.828, 0.5383, 0.409, 0.06234, 0.4794, 0.06234, 0.4794, 1.194, 0.409, 1.194, 0.409, 0.06234, 0.409, 1.194, 0.4794, 1.194, 0.4794, 0.06234, 0.409, 0.5733, 0.4794, 0.5733, 0.4794, 0.55, 0.409, 0.55, 0.2833, 0.06234, 0.2833, 1.194, 0.3002, 1.194, 0.3002, 0.06234, 0.4794, 0.5733, 0.409, 0.5733, 0.409, 0.55, 0.4794, 0.55, 0.2833, 0.1765, 0.2833, -0.9555, 0.3002, -0.9555, 0.3002, 0.1765, 0.254, 0.3166, 0.3244, 0.3166, 0.3244, 1.449, 0.254, 1.449, 0.254, 0.3166, 0.254, 1.449, 0.3244, 1.449, 0.3244, 0.3166, 0.254, 0.8275, 0.3244, 0.8275, 0.3244, 0.8042, 0.254, 0.8042, 0.1282, 0.3166, 0.1282, 1.449, 0.1452, 1.449, 0.1452, 0.3166, 0.3244, 0.8275, 0.254, 0.8275, 0.254, 0.8042, 0.3244, 0.8042, 0.1282, 0.4307, 0.1282, -0.7013, 0.1452, -0.7013, 0.1452, 0.4307, 0.4152, 0.422, 0.4856, 0.422, 0.4856, 1.554, 0.4152, 1.554, 0.4152, 0.422, 0.4152, 1.554, 0.4856, 1.554, 0.4856, 0.422, 0.4152, 0.9329, 0.4856, 0.9329, 0.4856, 0.9096, 0.4152, 0.9096, 0.2895, 0.422, 0.2895, 1.554, 0.3064, 1.554, 0.3064, 0.422, 0.4856, 0.9329, 0.4152, 0.9329, 0.4152, 0.9096, 0.4856, 0.9096, 0.2895, 0.5362, 0.2895, -0.5959, 0.3064, -0.5959, 0.3064, 0.5362, 0.8702, -0.0233, 0.9405, -0.02044, 0.8945, 1.111, 0.8242, 1.108, 0.8702, -0.0233, 0.8242, 1.108, 0.8945, 1.111, 0.9405, -0.02044, 0.8494, 0.4872, 0.9197, 0.4901, 0.9207, 0.4668, 0.8504, 0.4639, 0.7445, -0.02842, 0.6985, 1.103, 0.7155, 1.103, 0.7615, -0.02773, 0.9197, 0.4901, 0.8494, 0.4872, 0.8504, 0.4639, 0.9207, 0.4668, 0.7399, 0.08567, 0.7859, -1.045, 0.8029, -1.045, 0.7568, 0.08636, 0.5083, 0.01718, 0.5786, 0.0172, 0.5783, 1.045, 0.5079, 1.045, 0.5083, 0.01718, 0.5079, 1.045, 0.5783, 1.045, 0.5786, 0.0172, 0.5081, 0.4809, 0.5785, 0.4809, 0.5785, 0.4598, 0.5081, 0.4598, 0.3825, 0.01715, 0.3822, 1.045, 0.3991, 1.045, 0.3994, 0.01715, 0.5785, 0.4809, 0.5081, 0.4809, 0.5081, 0.4598, 0.5785, 0.4598, 0.3824, 0.1208, 0.3828, -0.9066, 0.3997, -0.9066, 0.3994, 0.1208, 0.4649, 0.8887, 0.3946, 0.8887, 0.3949, 0.003737, 0.4652, 0.003752, 0.4649, 0.8887, 0.4652, 0.003752, 0.3949, 0.003737, 0.3946, 0.8887, 0.465, 0.4893, 0.3947, 0.4893, 0.3947, 0.5075, 0.465, 0.5075, 0.5907, 0.8887, 0.591, 0.00378, 0.574, 0.003776, 0.5737, 0.8887, 0.3947, 0.4893, 0.465, 0.4893, 0.465, 0.5075, 0.3947, 0.5075, 0.5907, 0.7995, 0.5904, 1.684, 0.5734, 1.684, 0.5737, 0.7995, 0.7792, 0.7611, 0.6883, 0.761, 0.6888, 0.07122, 0.7796, 0.07123, 0.7792, 0.7611, 0.7796, 0.07123, 0.6888, 0.07122, 0.6883, 0.761, 0.7794, 0.4497, 0.6885, 0.4497, 0.6885, 0.4639, 0.7794, 0.4639, 0.9417, 0.7611, 0.9421, 0.07125, 0.9202, 0.07125, 0.9198, 0.7611, 0.6885, 0.4497, 0.7794, 0.4497, 0.7794, 0.4639, 0.6885, 0.4639, 0.9417, 0.6915, 0.9413, 1.381, 0.9194, 1.381, 0.9198, 0.6915, 0.4317, 0.8665, 0.309, 0.8665, 0.3095, 0.1766, 0.4323, 0.1766, 0.4317, 0.8665, 0.4323, 0.1766, 0.3095, 0.1766, 0.309, 0.8665, 0.432, 0.5551, 0.3092, 0.5551, 0.3092, 0.5693, 0.432, 0.5693, 0.6513, 0.8665, 0.6518, 0.1767, 0.6222, 0.1767, 0.6216, 0.8665, 0.3092, 0.5551, 0.432, 0.5551, 0.432, 0.5693, 0.3092, 0.5693, 0.6513, 0.7969, 0.6508, 1.487, 0.6211, 1.487, 0.6217, 0.7969, 0.3718, -0.06168, 0.4422, -0.06168, 0.4422, 1.07, 0.3718, 1.07, 0.3718, -0.06168, 0.3718, 1.07, 0.4422, 1.07, 0.4422, -0.06168, 0.3718, 0.4493, 0.4422, 0.4493, 0.4422, 0.426, 0.3718, 0.426, 0.2461, -0.06168, 0.2461, 1.07, 0.263, 1.07, 0.263, -0.06168, 0.4422, 0.4493, 0.3718, 0.4493, 0.3718, 0.426, 0.4422, 0.426, 0.2461, 0.0525, 0.2461, -1.08, 0.263, -1.08, 0.263, 0.0525, 0.2168, 0.1926, 0.2872, 0.1926, 0.2872, 1.325, 0.2168, 1.325, 0.2168, 0.1926, 0.2168, 1.325, 0.2872, 1.325, 0.2872, 0.1926, 0.2168, 0.7035, 0.2872, 0.7035, 0.2872, 0.6802, 0.2168, 0.6802, 0.09104, 0.1926, 0.09104, 1.325, 0.108, 1.325, 0.108, 0.1926, 0.2872, 0.7035, 0.2168, 0.7035, 0.2168, 0.6802, 0.2872, 0.6802, 0.09104, 0.3067, 0.09104, -0.8253, 0.108, -0.8253, 0.108, 0.3067, 0.378, 0.298, 0.4484, 0.298, 0.4484, 1.43, 0.378, 1.43, 0.378, 0.298, 0.378, 1.43, 0.4484, 1.43, 0.4484, 0.298, 0.378, 0.8089, 0.4484, 0.8089, 0.4484, 0.7856, 0.378, 0.7856, 0.2523, 0.298, 0.2523, 1.43, 0.2692, 1.43, 0.2692, 0.298, 0.4484, 0.8089, 0.378, 0.8089, 0.378, 0.7856, 0.4484, 0.7856, 0.2523, 0.4121, 0.2523, -0.7199, 0.2692, -0.7199, 0.2692, 0.4121, 0.4711, -0.1068, 0.5414, -0.1068, 0.5411, 0.9206, 0.4707, 0.9206, 0.4711, -0.1068, 0.4707, 0.9206, 0.5411, 0.9206, 0.5414, -0.1068, 0.4709, 0.3569, 0.5413, 0.3569, 0.5413, 0.3358, 0.4709, 0.3357, 0.3453, -0.1069, 0.345, 0.9205, 0.3619, 0.9205, 0.3622, -0.1069, 0.5413, 0.3569, 0.4709, 0.3569, 0.4709, 0.3357, 0.5413, 0.3358, 0.3452, -0.003244, 0.3456, -1.031, 0.3625, -1.031, 0.3622, -0.003239, 0.4277, 0.7647, 0.3574, 0.7647, 0.3577, -0.1203, 0.428, -0.1203, 0.4277, 0.7647, 0.428, -0.1203, 0.3577, -0.1203, 0.3574, 0.7647, 0.4278, 0.3653, 0.3575, 0.3653, 0.3575, 0.3835, 0.4278, 0.3835, 0.5535, 0.7647, 0.5538, -0.1202, 0.5368, -0.1202, 0.5365, 0.7647, 0.3575, 0.3653, 0.4278, 0.3653, 0.4278, 0.3835, 0.3575, 0.3835, 0.5535, 0.6755, 0.5532, 1.56, 0.5362, 1.56, 0.5365, 0.6755, 0.742, 0.637, 0.6511, 0.637, 0.6516, -0.0528, 0.7424, -0.05278, 0.742, 0.637, 0.7424, -0.05278, 0.6516, -0.0528, 0.6511, 0.637, 0.7422, 0.3257, 0.6513, 0.3257, 0.6513, 0.3399, 0.7422, 0.3399, 0.9045, 0.6371, 0.9049, -0.05276, 0.883, -0.05277, 0.8826, 0.6371, 0.6513, 0.3257, 0.7422, 0.3257, 0.7422, 0.3399, 0.6513, 0.3399, 0.9045, 0.5675, 0.9041, 1.257, 0.8822, 1.257, 0.8826, 0.5675, 0.3945, 0.7424, 0.2718, 0.7424, 0.2723, 0.05262, 0.3951, 0.05263, 0.3945, 0.7424, 0.3951, 0.05263, 0.2723, 0.05262, 0.2718, 0.7424, 0.3948, 0.4311, 0.272, 0.4311, 0.272, 0.4453, 0.3948, 0.4453, 0.614, 0.7425, 0.6146, 0.05265, 0.585, 0.05265, 0.5844, 0.7425, 0.272, 0.4311, 0.3948, 0.4311, 0.3948, 0.4453, 0.272, 0.4453, 0.6141, 0.6729, 0.6135, 1.363, 0.5839, 1.363, 0.5845, 0.6729, -0.01823, 0.5518, -0.01823, -0.4747, -0.5365, -0.4747, -0.5365, 0.5518, -0.01823, 0.5518, -0.01823, 1.578, -0.5365, 1.578, -0.5365, 0.5518, 1.536, 0.5518, 1.536, 1.578, 1.018, 1.578, 1.018, 0.5518, 1.018, 0.5518, 1.018, 1.578, 0.5, 1.578, 0.5, 0.5518, 0.5, 0.5518, 0.5, 1.578, -0.01823, 1.578, -0.01823, 0.5518, 1.536, 0.5518, 1.536, -0.4747, 1.018, -0.4747, 1.018, 0.5518, 1.018, 0.5518, 1.018, -0.4747, 0.5, -0.4747, 0.5, 0.5518, 0.5, 0.5518, 0.5, -0.4747, -0.01823, -0.4747, -0.01823, 0.5518, 0.5, -0.4747, 0.5, 0.5518, -0.01823, 0.5518, -0.01823, -0.4747, 1.018, -0.4747, 1.018, 0.5518, 0.5, 0.5518, 0.5, -0.4747, 1.536, -0.4747, 1.536, 0.5518, 1.018, 0.5518, 1.018, -0.4747, -0.01823, -0.4747, -0.01823, 0.5518, -0.5365, 0.5518, -0.5365, -0.4747, 0.5, 1.578, 0.5, 0.5518, -0.01823, 0.5518, -0.01823, 1.578, 1.018, 1.578, 1.018, 0.5518, 0.5, 0.5518, 0.5, 1.578, 1.536, 1.578, 1.536, 0.5518, 1.018, 0.5518, 1.018, 1.578, -0.01823, 1.578, -0.01823, 0.5518, -0.5365, 0.5518, -0.5365, 1.578, -0.08074, 1.17, -0.08074, 1.739, -1.207, 1.739, -1.207, 1.17, 0.6083, 0.6227, 0.6083, 1.078, 1.509, 1.078, 1.509, 0.6227, 0.6083, -0.7417, 0.6083, -0.2869, 1.509, -0.2869, 1.509, -0.7417, 0.6083, -0.2869, 0.6083, 0.1679, 1.509, 0.1679, 1.509, -0.2869, 0.6083, 0.1679, 0.6083, 0.6227, 1.509, 0.6227, 1.509, 0.1679, -0.08074, -0.5365, -0.08074, 0.03228, -1.207, 0.03228, -1.207, -0.5365, -0.08074, 0.03228, -0.08074, 0.601, -1.207, 0.601, -1.207, 0.03228, -0.08074, 0.601, -0.08074, 1.17, -1.207, 1.17, -1.207, 0.601, -0.2926, 0.1679, -0.2926, 0.6227, 0.6083, 0.6227, 0.6083, 0.1679, -0.2926, -0.2869, -0.2926, 0.1679, 0.6083, 0.1679, 0.6083, -0.2869, -0.2926, -0.7417, -0.2926, -0.2869, 0.6083, -0.2869, 0.6083, -0.7417, -0.2926, 0.6227, -0.2926, 1.078, 0.6083, 1.078, 0.6083, 0.6227, 1.046, 0.601, 1.046, 1.17, -0.08074, 1.17, -0.08074, 0.601, 1.046, 0.03228, 1.046, 0.601, -0.08074, 0.601, -0.08074, 0.03228, 1.046, -0.5365, 1.046, 0.03228, -0.08074, 0.03228, -0.08074, -0.5365, 1.046, 1.17, 1.046, 1.739, -0.08074, 1.739, -0.08074, 1.17, 0.2224, 0.05439, 0.191, -0.8995, 0.1445, -0.8969, 0.1761, 0.05709, 0.01229, 0.346, -0.1105, 2.052, -0.1712, 2.051, -0.04814, 0.341, 0.2214, 1.091, 0.1872, 2.05, 0.1406, 2.048, 0.1751, 1.088, 1.078, 2.027, 0.9545, 0.3234, 0.8938, 0.3249, 1.017, 2.032, 0.4892, 0.9229, 0.5461, -0.8574, 0.6068, -0.859, 0.5516, 0.8607, 1.155, 0.9059, 1.095, -0.8814, 1.034, -0.883, 1.092, 0.8435, 0.4947, 0.8763, 0.5312, -0.07564, 0.485, -0.07823, 0.4482, 0.8738, 0.1442, 0.5743, 0.1842, -0.3789, 0.1377, -0.3815, 0.09733, 0.5743, 0.191, 0.3146, 0.1442, -0.6398, 0.09733, -0.6398, 0.1445, 0.3172, 0.4979, 0.3537, 0.5331, 1.315, 0.4869, 1.318, 0.4514, 0.3564, 0.1434, 0.5801, 0.1874, 1.527, 0.1408, 1.529, 0.09655, 0.5801, 0.1872, 0.836, 0.1434, 1.794, 0.09655, 1.794, 0.1406, 0.8334, 0.9545, 2.04, 1.016, 0.2552, 0.9537, 0.3175, 0.8938, 2.042, 0.5461, 0.8596, 0.4212, -0.8449, 0.4817, -0.8499, 0.6068, 0.858, -0.1105, 0.3355, -0.06179, 2.119, -0.124, 2.057, -0.1712, 0.3339, 1.095, 0.8356, 1.221, -0.8696, 1.161, -0.8746, 1.034, 0.834, 0.4584, 1.323, 0.4012, 1.318, 0.4043, 0.6648, 0.4618, 0.667, 0.4618, 0.667, 0.4043, 0.6648, 0.4099, 0.09647, 0.4674, 0.0954, 0.4674, 0.0954, 0.4099, 0.09647, 0.4017, -0.4958, 0.4589, -0.5016, 0.4589, -0.5016, 0.4017, -0.4958, 0.4012, -1.115, 0.4582, -1.122, 0.3436, 1.323, 0.3341, 0.67, 0.3916, 0.6678, 0.4008, 1.318, 0.3341, 0.67, 0.3316, 0.09239, 0.3891, 0.09346, 0.3916, 0.6678, 0.3316, 0.09239, 0.331, -0.4956, 0.3883, -0.4897, 0.3891, 0.09346, 0.331, -0.4956, 0.3438, -1.122, 0.4008, -1.115, 0.3883, -0.4897, 0.6111, 0.6704, 0.5758, 0.6704, 0.5758, 0.1018, 0.6111, 0.1018, 0.5402, -1.129, 0.5754, -1.129, 0.5754, -0.4993, 0.5402, -0.4993, 0.6111, 1.323, 0.5758, 1.323, 0.5758, 0.6704, 0.6111, 0.6704, 0.5402, -0.4993, 0.5754, -0.4993, 0.5754, 0.09506, 0.5402, 0.09506, 0.5402, 0.09506, 0.5754, 0.09506, 0.5754, 0.6669, 0.5402, 0.6669, 0.5402, 0.6669, 0.5754, 0.6669, 0.5754, 1.323, 0.5402, 1.323, 0.669, 1.252, 0.669, 1.288, 0.6115, 1.288, 0.6115, 1.252, 0.6115, 1.323, 0.6115, 1.288, 0.669, 1.288, 0.669, 1.323, 0.6111, -0.4878, 0.5758, -0.4878, 0.5758, -1.116, 0.6111, -1.116, 0.6111, 0.1018, 0.5758, 0.1018, 0.5758, -0.4878, 0.6111, -0.4878, 0.6564, 0.7991, 1.293, 0.7987, 1.288, 0.8288, 0.6564, 0.8293, -0.6751, 0.4967, -0.03412, 0.4967, -0.03412, 0.7996, -0.6751, 0.8001, 0.292, 0.2093, -0.6785, 0.1992, -0.6745, 0.1698, 0.2921, 0.1807, 1.285, 0.496, 0.2919, 0.4957, 0.292, 0.2093, 1.285, 0.2195, 1.4, 0.4967, 2.05, 0.4967, 2.05, 0.7981, 1.4, 0.7986, -0.8151, 0.4953, -1.44, 0.4951, -1.441, 0.1914, -0.8231, 0.1978, 2.041, 0.2273, 1.369, 0.2204, 1.372, 0.1929, 2.071, 0.2008, -1.432, 0.8007, -0.7742, 0.8002, -0.7786, 0.8305, -1.468, 0.831, -0.03412, 0.4967, 0.6564, 0.4967, 0.6564, 0.7991, -0.03412, 0.7996, -0.6701, 0.4967, -0.6701, 0.8304, -0.03412, 0.8299, -0.03412, 0.4967, 1.282, 0.496, 1.283, 0.1919, 0.2921, 0.1807, 0.2919, 0.4957, 1.405, 0.4967, 1.405, 0.8287, 2.071, 0.8282, 2.071, 0.4967, -0.8214, 0.4953, -0.83, 0.168, -1.468, 0.1608, -1.468, 0.495, -0.03412, 0.4967, -0.03412, 0.8299, 0.6564, 0.8293, 0.6564, 0.4967, -0.6751, 0.8001, -0.03412, 0.7996, -0.03412, 0.8299, -0.6701, 0.8304, 1.4, 0.7986, 2.05, 0.7981, 2.071, 0.8282, 1.405, 0.8287, 0.6564, 0.4967, 0.6564, 0.8293, 1.288, 0.8288, 1.288, 0.4967, 1.285, 0.2195, 0.292, 0.2093, 0.2921, 0.1807, 1.283, 0.1919, -0.8231, 0.1978, -1.441, 0.1914, -1.468, 0.1608, -0.83, 0.168, 0.2919, 0.4957, 0.2921, 0.1807, -0.6745, 0.1698, -0.6655, 0.4953, 2.05, 0.7981, 2.05, 0.4967, 2.071, 0.4967, 2.071, 0.8282, -1.432, 0.4967, -1.432, 0.8007, -1.468, 0.831, -1.468, 0.4967, -1.441, 0.1914, -1.44, 0.4951, -1.468, 0.495, -1.468, 0.1608, 2.041, 0.4963, 2.041, 0.2273, 2.071, 0.2008, 2.071, 0.4963, 2.071, 0.4963, 2.071, 0.2008, 1.372, 0.1929, 1.372, 0.496, -1.468, 0.4967, -1.468, 0.831, -0.7786, 0.8305, -0.7786, 0.4967, -0.03412, 0.7996, 0.6564, 0.7991, 0.6564, 0.8293, -0.03412, 0.8299, -0.6751, 0.4967, -0.6751, 0.8001, -0.7742, 0.8002, -0.7742, 0.4967, -0.7786, 0.4967, -0.7786, 0.8305, -0.6701, 0.8304, -0.6701, 0.4967, -0.6751, 0.8001, -0.6701, 0.8304, -0.7786, 0.8305, -0.7742, 0.8002, -1.432, 0.4967, -0.7742, 0.4967, -0.7742, 0.8002, -1.432, 0.8007, 1.293, 0.7987, 1.293, 0.4967, 1.4, 0.4967, 1.4, 0.7986, 1.405, 0.8287, 1.405, 0.4967, 1.288, 0.4967, 1.288, 0.8288, 1.4, 0.7986, 1.405, 0.8287, 1.288, 0.8288, 1.293, 0.7987, 0.6564, 0.4967, 1.293, 0.4967, 1.293, 0.7987, 0.6564, 0.7991, 1.285, 0.496, 1.285, 0.2195, 1.369, 0.2204, 1.369, 0.496, 1.372, 0.496, 1.372, 0.1929, 1.283, 0.1919, 1.282, 0.496, 1.285, 0.2195, 1.283, 0.1919, 1.372, 0.1929, 1.369, 0.2204, 2.041, 0.4963, 1.369, 0.496, 1.369, 0.2204, 2.041, 0.2273, -0.6785, 0.1992, -0.6702, 0.4953, -0.8151, 0.4953, -0.8231, 0.1978, -0.83, 0.168, -0.8214, 0.4953, -0.6655, 0.4953, -0.6745, 0.1698, -0.8231, 0.1978, -0.83, 0.168, -0.6745, 0.1698, -0.6785, 0.1992, 0.2919, 0.4957, -0.6702, 0.4953, -0.6785, 0.1992, 0.292, 0.2093])
me_building_barn.use_remesh_preserve_volume = False
me_building_barn.use_remesh_preserve_attributes = False
me_building_barn.use_mirror_vertex_groups = False
me_building_barn.update()

# ---- objects
ob_building_barn = bpy.data.objects.new('building-barn', me_building_barn)

# ---- transforms, parenting, visibility, modifiers, constraints
ob_building_barn.location = (0.0, 0.0, 0.0)
ob_building_barn.rotation_euler = (1.571, -0.0, 0.0)
ob_building_barn.lineart.crease_threshold = 0.0
_m = ob_building_barn.modifiers.new('EdgeSplit', 'EDGE_SPLIT')
_m.use_edge_angle = False

# ---- collection membership
col_collection_1.objects.link(ob_building_barn)

# ---- scene / render settings (as saved in the file)
scene.frame_start = 0; scene.frame_end = 250; scene.frame_set(0)
scene.render.engine = 'BLENDER_EEVEE_NEXT'
scene.render.resolution_percentage = 50
scene.render.fps = 30
scene.render.dither_intensity = 0.0
scene.cycles.use_denoising = False
scene.cycles.samples = 128
scene.cycles.sampling_pattern = 'TABULATED_SOBOL'
scene.cycles.use_adaptive_sampling = False
scene.cycles.use_light_tree = False
scene.cycles.blur_glossy = 0.0
scene.cycles.sample_clamp_indirect = 0.0
scene.view_settings.view_transform = 'Standard'
bpy.context.view_layer.update()

# ---- added for rendering (the .blend has no active camera and no usable light): camera, sun
cam_auto = bpy.data.cameras.new('AutoCamera')
cam_auto.lens = 50.0
cam_auto.sensor_width = 36.0
cam_auto.clip_end = 1000.0
ob_auto_camera = bpy.data.objects.new('AutoCamera', cam_auto)
scene.collection.objects.link(ob_auto_camera)
ob_auto_camera.location = (11.72, -14.0792, 12.5877)
ob_auto_camera.rotation_euler = (1.09748, -7.21219e-08, 0.694738)
scene.camera = ob_auto_camera
light_auto_sun = bpy.data.lights.new('AutoSun', 'SUN')
light_auto_sun.energy = 3.0
light_auto_sun.angle = 0.0523599
ob_auto_sun = bpy.data.objects.new('AutoSun', light_auto_sun)
scene.collection.objects.link(ob_auto_sun)
ob_auto_sun.rotation_euler = (0.872665, 0.174533, 0.523599)
bpy.context.view_layer.update()
